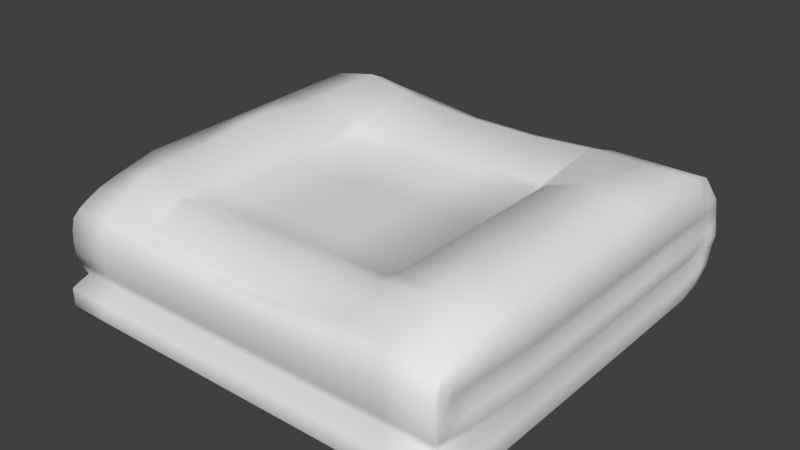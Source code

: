 # Source: hw_enviro.blend  (saved by Blender 2.79.0; exported with 4.5.12 LTS)
import bpy
from mathutils import Matrix  # noqa: F401  (used for matrix-valued properties, if any)

bpy.ops.wm.read_factory_settings(use_empty=True)
scene = bpy.context.scene
scene.name = 'Scene'

# ---- collections
col_collection_1 = bpy.data.collections.new('Collection 1'); scene.collection.children.link(col_collection_1)

# ---- world
world_world = bpy.data.worlds.new('World'); scene.world = world_world
world_world.color = (0.05088, 0.05088, 0.05088)
world_world.use_sun_shadow = False
world_world.sun_shadow_jitter_overblur = 0.0
world_world.cycles.sampling_method = 'NONE'
world_world.cycles.sample_map_resolution = 256

# ---- meshes
me_cube_002 = bpy.data.meshes.new('Cube.002')
me_cube_002.from_pydata([(-0.2277, -0.2372, 0.01255), (-0.2274, 0.1982, 0.01255), (0.2274, 0.1982, 0.01255), (0.2277, -0.2372, 0.01255), (-0.2247, -0.2223, 0.1233), (-0.2317, 0.2027, 0.1414), (0.2317, 0.2027, 0.1403), (0.2247, -0.2223, 0.1231), (0.2202, -0.2258, 0.05244), (0.226, -0.2338, 0.08965), (0.2299, 0.2361, 0.05244), (0.2299, 0.2352, 0.08965), (-0.2299, 0.2361, 0.05244), (-0.2299, 0.2352, 0.08965), (-0.226, -0.2338, 0.08965), (-0.2202, -0.2258, 0.05244), (0.2264, -0.2295, 0.06431), (0.2299, 0.238, 0.06431), (-0.2299, 0.238, 0.06431), (-0.2264, -0.2295, 0.06431), (-0.2264, -0.2295, 0.115), (0.2264, -0.2295, 0.115), (0.2299, 0.2262, 0.115), (-0.2299, 0.2262, 0.115), (-0.2299, 0.2262, 0.03789), (0.2299, 0.2262, 0.03789), (0.2302, -0.24, 0.03789), (-0.2302, -0.24, 0.03789), (-0.2317, 0.1653, 0.1569), (-0.2374, 0.1615, 0.01255), (0.2317, 0.1653, 0.1533), (0.2374, 0.1615, 0.01255), (-0.2348, 0.1656, 0.05254), (-0.2348, 0.1656, 0.09094), (0.2348, 0.1656, 0.08965), (0.2348, 0.1656, 0.05244), (-0.24, 0.1776, 0.06435), (0.24, 0.1776, 0.06431), (0.24, 0.1656, 0.115), (-0.24, 0.1656, 0.1163), (-0.24, 0.1656, 0.03789), (0.24, 0.1656, 0.03789), (0.2368, 0.2113, 0.08965), (0.2368, 0.2107, 0.05619), (0.24, 0.2146, 0.06805), (0.24, 0.1982, 0.115), (0.24, 0.1989, 0.03901), (-0.2368, 0.2107, 0.05619), (-0.2368, 0.2113, 0.08965), (-0.24, 0.2146, 0.06805), (-0.24, 0.1982, 0.1153), (-0.24, 0.1989, 0.03901), (-0.2374, -0.1216, 0.01255), (0.2317, -0.1224, 0.1487), (-0.2348, -0.1186, 0.05273), (-0.2348, -0.1186, 0.09127), (-0.24, -0.1224, 0.06454), (-0.24, -0.1224, 0.1165), (-0.24, -0.1224, 0.03789), (-0.2317, -0.1224, 0.1498), (0.2374, -0.1216, 0.01255), (0.2348, -0.1186, 0.09026), (0.2348, -0.1186, 0.05244), (0.24, -0.1224, 0.06431), (0.24, -0.1224, 0.1156), (0.24, -0.1224, 0.03789), (-0.2374, -0.203, 0.01255), (0.2263, -0.1947, 0.135), (-0.2293, -0.1936, 0.05276), (-0.2293, -0.1905, 0.09145), (-0.2344, -0.1947, 0.06455), (-0.2344, -0.1947, 0.1164), (-0.24, -0.2052, 0.03789), (-0.2263, -0.1947, 0.1359), (0.2374, -0.203, 0.01255), (0.2293, -0.1905, 0.09087), (0.2293, -0.1936, 0.05257), (0.2344, -0.1947, 0.06437), (0.2344, -0.1947, 0.1159), (0.24, -0.2052, 0.03789), (-0.2374, -0.2201, 0.01255), (0.2247, -0.2121, 0.1287), (-0.2256, -0.2108, 0.05248), (-0.2278, -0.2084, 0.0904), (-0.2306, -0.2121, 0.06432), (-0.2306, -0.2121, 0.1157), (-0.24, -0.2226, 0.03789), (-0.2247, -0.2121, 0.1292), (0.2374, -0.2201, 0.01255), (0.2278, -0.2084, 0.09006), (0.2256, -0.2108, 0.05244), (0.2306, -0.2121, 0.06431), (0.2306, -0.2121, 0.1153), (0.24, -0.2226, 0.03789), (0.2302, -0.24, 0.01817), (-0.2302, -0.24, 0.01817), (-0.24, 0.1653, 0.01817), (0.24, 0.1653, 0.01817), (0.24, 0.1939, 0.02442), (-0.24, 0.1939, 0.02442), (0.24, -0.1224, 0.01817), (-0.24, -0.1224, 0.01817), (0.24, -0.2052, 0.01817), (-0.24, -0.2052, 0.01817), (0.24, -0.2226, 0.01817), (-0.24, -0.2226, 0.01817), (0.2384, 0.2247, 0.08965), (0.2384, 0.2241, 0.05619), (0.24, 0.227, 0.06805), (0.24, 0.2144, 0.115), (0.24, 0.2144, 0.03789), (-0.2384, 0.2241, 0.05619), (-0.2384, 0.2247, 0.08965), (-0.24, 0.227, 0.06805), (-0.24, 0.2144, 0.115), (-0.24, 0.2144, 0.03789), (-0.1225, 0.2027, 0.1406), (0.1225, 0.2027, 0.1403), (0.1225, 0.1982, 0.01255), (-0.1225, 0.1982, 0.01255), (0.1225, -0.2223, 0.1229), (-0.1225, -0.2223, 0.1229), (-0.1225, -0.2372, 0.01255), (0.1225, -0.2372, 0.01255), (0.1225, 0.2381, 0.05244), (-0.1225, 0.2381, 0.05244), (0.1225, 0.2381, 0.08965), (-0.1225, 0.2381, 0.08965), (-0.1225, -0.2338, 0.08965), (0.1225, -0.2338, 0.08965), (-0.1225, -0.2258, 0.05244), (0.1225, -0.2258, 0.05244), (0.1225, 0.24, 0.06431), (-0.1225, 0.24, 0.06431), (-0.1225, -0.2295, 0.06431), (0.1225, -0.2295, 0.06431), (0.1225, 0.2262, 0.115), (-0.1225, 0.2262, 0.115), (-0.1225, -0.2295, 0.115), (0.1225, -0.2295, 0.115), (0.1225, 0.2262, 0.03789), (-0.1225, 0.2262, 0.03789), (-0.1225, -0.24, 0.03789), (0.1225, -0.24, 0.03789), (-0.1225, 0.1615, 0.01255), (0.1225, 0.1615, 0.01255), (0.1225, 0.1653, 0.1533), (-0.1225, 0.1653, 0.1551), (-0.1225, -0.1216, 0.01255), (0.1225, -0.1216, 0.01255), (0.1225, -0.1224, 0.1452), (-0.1225, -0.1224, 0.1383), (-0.1225, -0.203, 0.01255), (0.1225, -0.203, 0.01255), (0.1225, -0.1947, 0.1347), (-0.1225, -0.1947, 0.134), (-0.1225, -0.2201, 0.01255), (0.1225, -0.2201, 0.01255), (0.1225, -0.2121, 0.1284), (-0.1225, -0.2121, 0.128), (-0.1225, -0.24, 0.01817), (0.1225, -0.24, 0.01817), (0.2262, -0.2329, 0.1023), (0.2299, 0.2307, 0.1023), (-0.2299, 0.2307, 0.1023), (-0.2262, -0.2329, 0.1023), (0.2374, 0.1656, 0.1023), (-0.2374, 0.1656, 0.1037), (-0.2384, 0.2047, 0.1024), (0.2384, 0.2047, 0.1023), (0.2374, -0.1205, 0.103), (-0.2374, -0.1205, 0.104), (0.2318, -0.1926, 0.1034), (-0.2318, -0.1926, 0.104), (0.2297, -0.2117, 0.1026), (-0.2297, -0.2117, 0.1029), (0.2392, 0.2196, 0.1023), (-0.2392, 0.2196, 0.1023), (-0.1225, 0.2321, 0.1023), (0.1225, 0.2321, 0.1023), (0.1225, -0.2329, 0.1023), (-0.1225, -0.2329, 0.1023), (-0.2262, -0.2329, 0.07698), (0.2262, -0.2329, 0.07698), (0.2299, 0.2366, 0.07698), (-0.2299, 0.2366, 0.07698), (-0.2398, 0.1776, 0.07722), (0.2398, 0.1776, 0.07698), (-0.2384, 0.2157, 0.07885), (0.2384, 0.2157, 0.07885), (0.2374, -0.1205, 0.07711), (-0.2374, -0.1205, 0.07779), (0.2318, -0.1926, 0.07747), (-0.2318, -0.1926, 0.07786), (0.2297, -0.2117, 0.07702), (-0.2297, -0.2117, 0.07716), (0.2392, 0.2259, 0.07885), (-0.2392, 0.2259, 0.07885), (-0.1225, 0.2391, 0.07698), (0.1225, 0.2391, 0.07698), (0.1225, -0.2329, 0.07698), (-0.1225, -0.2329, 0.07698), (-0.2326, -0.2287, 0.01255), (0.2247, -0.2172, 0.1259), (-0.2229, -0.2183, 0.05244), (-0.23, -0.2231, 0.08965), (-0.2285, -0.2208, 0.06431), (-0.2285, -0.2208, 0.1152), (-0.2351, -0.2313, 0.03789), (-0.2247, -0.2172, 0.1262), (0.2326, -0.2287, 0.01255), (0.23, -0.2231, 0.08965), (0.2229, -0.2183, 0.05244), (0.2285, -0.2208, 0.06431), (0.2285, -0.2208, 0.1151), (0.2351, -0.2313, 0.03789), (0.2351, -0.2313, 0.01817), (-0.2351, -0.2313, 0.01817), (-0.1225, -0.2287, 0.01255), (0.1225, -0.2287, 0.01255), (0.1225, -0.2172, 0.1256), (-0.1225, -0.2172, 0.1254), (0.2297, -0.2223, 0.1023), (-0.2297, -0.2223, 0.1024), (0.2297, -0.2223, 0.07698), (-0.2297, -0.2223, 0.07698), (-0.2301, -0.233, 0.01255), (0.2247, -0.2198, 0.1244), (-0.2215, -0.2221, 0.05244), (-0.2282, -0.2281, 0.08965), (-0.2275, -0.2251, 0.06431), (-0.2275, -0.2251, 0.1151), (-0.2327, -0.2357, 0.03789), (-0.2327, -0.2357, 0.01817), (-0.1225, -0.233, 0.01255), (0.1225, -0.233, 0.01255), (0.1225, -0.2198, 0.1243), (-0.1225, -0.2198, 0.1241), (-0.228, -0.2276, 0.1023), (-0.228, -0.2276, 0.07698), (-0.2247, -0.2198, 0.1248), (0.2301, -0.233, 0.01255), (0.2282, -0.2281, 0.08965), (0.2215, -0.2221, 0.05244), (0.2275, -0.2251, 0.06431), (0.2275, -0.2251, 0.115), (0.2327, -0.2357, 0.03789), (0.2327, -0.2357, 0.01817), (0.228, -0.2276, 0.1023), (0.228, -0.2276, 0.07698), (-0.2358, 0.1936, 0.05432), (-0.2358, 0.1939, 0.09002), (-0.2363, 0.2021, 0.06618), (-0.24, 0.1819, 0.116), (-0.24, 0.1822, 0.03845), (0.2358, 0.1939, 0.08965), (0.2358, 0.1936, 0.05432), (0.2363, 0.2021, 0.06618), (0.24, 0.1819, 0.115), (0.24, 0.1822, 0.03845), (0.2324, 0.1798, 0.01255), (-0.2317, 0.184, 0.1497), (0.2317, 0.184, 0.1468), (-0.2324, 0.1798, 0.01255), (0.24, 0.1796, 0.0213), (-0.24, 0.1796, 0.0213), (0.1225, 0.184, 0.1468), (-0.1225, 0.184, 0.1481), (-0.1225, 0.1798, 0.01255), (0.1225, 0.1798, 0.01255), (0.2379, 0.1852, 0.1023), (-0.2379, 0.1852, 0.1032), (0.2355, 0.2012, 0.07791), (-0.2355, 0.2012, 0.07794), (-0.04083, 0.1962, 0.1156), (0.04083, 0.1962, 0.1156), (0.04083, 0.1982, 0.01255), (-0.04083, 0.1982, 0.01255), (0.04083, -0.2223, 0.1176), (-0.04083, -0.2223, 0.1176), (-0.04083, -0.2372, 0.01255), (0.04083, -0.2372, 0.01255), (0.04083, 0.219, 0.05244), (-0.04083, 0.219, 0.05244), (0.04083, 0.2132, 0.08965), (-0.04083, 0.2132, 0.08965), (-0.04083, -0.2338, 0.08965), (0.04083, -0.2338, 0.08965), (-0.04083, -0.2258, 0.05244), (0.04083, -0.2258, 0.05244), (0.04083, 0.2203, 0.06431), (-0.04083, 0.2203, 0.06431), (-0.04083, -0.2295, 0.06431), (0.04083, -0.2295, 0.06431), (0.04083, 0.2126, 0.1069), (-0.04083, 0.2126, 0.1069), (-0.04083, -0.2295, 0.115), (0.04083, -0.2295, 0.115), (0.04083, 0.2166, 0.03789), (-0.04083, 0.2166, 0.03789), (-0.04083, -0.24, 0.03789), (0.04083, -0.24, 0.03789), (-0.04083, 0.1615, 0.01255), (0.04083, 0.1615, 0.01255), (0.04083, 0.1653, 0.1481), (-0.04083, 0.1653, 0.1481), (-0.04083, -0.1216, 0.01255), (0.04083, -0.1216, 0.01255), (0.04083, -0.1224, 0.1366), (-0.04083, -0.1224, 0.1366), (-0.04083, -0.203, 0.01255), (0.04083, -0.203, 0.01255), (0.04083, -0.1947, 0.1274), (-0.04083, -0.1947, 0.1363), (-0.04083, -0.2201, 0.01255), (0.04083, -0.2201, 0.01255), (0.04083, -0.2121, 0.1225), (-0.04083, -0.2121, 0.1314), (-0.04083, -0.24, 0.01817), (0.04083, -0.24, 0.01817), (0.04083, 0.2173, 0.1023), (-0.04083, 0.2173, 0.1023), (-0.04083, -0.2329, 0.1023), (0.04083, -0.2329, 0.1023), (0.04083, 0.2194, 0.07698), (-0.04083, 0.2194, 0.07698), (-0.04083, -0.2329, 0.07698), (0.04083, -0.2329, 0.07698), (-0.04083, -0.2287, 0.01255), (0.04083, -0.2287, 0.01255), (0.04083, -0.2172, 0.1201), (-0.04083, -0.2172, 0.1201), (-0.04083, -0.233, 0.01255), (0.04083, -0.233, 0.01255), (0.04083, -0.2198, 0.1189), (-0.04083, -0.2198, 0.1189), (0.04083, 0.184, 0.1416), (-0.04083, 0.184, 0.1416), (-0.04083, 0.1798, 0.01255), (0.04083, 0.1798, 0.01255), (-0.2317, 0.07867, 0.1548), (0.2374, 0.07623, 0.01255), (0.2348, 0.08003, 0.09014), (0.2348, 0.08003, 0.05244), (0.24, 0.08721, 0.06431), (0.24, 0.07886, 0.1155), (0.24, 0.07886, 0.03789), (-0.2374, 0.07623, 0.01255), (0.2317, 0.07867, 0.1536), (-0.2348, 0.08003, 0.05267), (-0.2348, 0.08003, 0.09119), (-0.24, 0.08721, 0.06446), (-0.24, 0.07886, 0.1165), (-0.24, 0.07886, 0.03789), (-0.24, 0.07867, 0.01817), (0.24, 0.07867, 0.01817), (-0.1225, 0.07623, 0.01255), (0.1225, 0.07623, 0.01255), (0.1225, 0.07867, 0.145), (-0.1225, 0.07867, 0.1444), (-0.2374, 0.07944, 0.1039), (0.2374, 0.07944, 0.1029), (-0.2391, 0.0878, 0.07747), (0.2391, 0.0878, 0.07698), (-0.04083, 0.07623, 0.01255), (0.04083, 0.07623, 0.01255), (0.04083, 0.07867, 0.1426), (-0.04083, 0.07867, 0.1426), (-0.1311, 0.1982, 0.01255), (-0.1308, -0.2223, 0.1231), (-0.1313, 0.2379, 0.05244), (-0.1313, 0.2379, 0.08965), (-0.1313, 0.2398, 0.06431), (-0.1313, 0.2262, 0.115), (-0.1313, 0.2262, 0.03789), (-0.1314, 0.1653, 0.1569), (-0.1314, -0.1224, 0.1462), (-0.131, -0.1947, 0.1355), (-0.1308, -0.2121, 0.1288), (-0.1314, 0.2027, 0.1414), (-0.1311, -0.2372, 0.01255), (-0.1309, -0.2338, 0.08965), (-0.1305, -0.2258, 0.05244), (-0.131, -0.2295, 0.06431), (-0.131, -0.2295, 0.115), (-0.1313, -0.24, 0.03789), (-0.1319, 0.1615, 0.01255), (-0.1319, -0.1216, 0.01255), (-0.1319, -0.203, 0.01255), (-0.1319, -0.2201, 0.01255), (-0.1313, -0.24, 0.01817), (-0.131, -0.2329, 0.1023), (-0.1313, 0.232, 0.1023), (-0.131, -0.2329, 0.07698), (-0.1313, 0.2389, 0.07698), (-0.1308, -0.2172, 0.1259), (-0.1315, -0.2287, 0.01255), (-0.1308, -0.2198, 0.1245), (-0.1313, -0.233, 0.01255), (-0.1314, 0.184, 0.1497), (-0.1315, 0.1798, 0.01255), (-0.1319, 0.07623, 0.01255), (-0.1314, 0.07867, 0.1462), (-0.2279, -0.1723, 0.1409), (0.2374, -0.1778, 0.01255), (0.231, -0.1682, 0.09104), (0.231, -0.1704, 0.05269), (0.2361, -0.1723, 0.06448), (0.2361, -0.1723, 0.1162), (0.24, -0.1796, 0.03789), (-0.2374, -0.1778, 0.01255), (0.2279, -0.1723, 0.1399), (-0.231, -0.1704, 0.05295), (-0.231, -0.1682, 0.09168), (-0.2361, -0.1723, 0.06475), (-0.2361, -0.1723, 0.1169), (-0.24, -0.1796, 0.03789), (-0.24, -0.1796, 0.01817), (0.24, -0.1796, 0.01817), (-0.1225, -0.1778, 0.01255), (0.1225, -0.1778, 0.01255), (0.1225, -0.1723, 0.1457), (-0.1225, -0.1723, 0.1448), (-0.2336, -0.1703, 0.1044), (0.2336, -0.1703, 0.1037), (-0.2336, -0.1703, 0.07812), (0.2336, -0.1703, 0.07766), (-0.04083, -0.1778, 0.01255), (0.04083, -0.1778, 0.01255), (0.04083, -0.1723, 0.1426), (-0.04083, -0.1723, 0.1426), (-0.1319, -0.1778, 0.01255), (-0.1311, -0.1723, 0.1467), (0.1162, 0.2022, 0.1384), (0.1162, -0.2372, 0.01255), (0.1162, -0.2338, 0.08965), (0.1162, -0.2258, 0.05244), (0.1162, -0.2295, 0.06431), (0.1162, -0.2295, 0.115), (0.1162, -0.24, 0.03789), (0.1162, 0.1615, 0.01255), (0.1162, -0.1216, 0.01255), (0.1162, -0.203, 0.01255), (0.1162, -0.2201, 0.01255), (0.1162, -0.24, 0.01817), (0.1162, -0.2329, 0.1023), (0.1162, -0.2329, 0.07698), (0.1162, -0.2287, 0.01255), (0.1162, -0.233, 0.01255), (0.1162, 0.1798, 0.01255), (0.1162, 0.1982, 0.01255), (0.1162, -0.2223, 0.1225), (0.1162, 0.2374, 0.05244), (0.1162, 0.237, 0.08965), (0.1162, 0.2393, 0.06431), (0.1162, 0.2251, 0.1144), (0.1162, 0.2254, 0.03789), (0.1162, 0.1653, 0.1529), (0.1162, -0.1224, 0.1379), (0.1162, -0.1947, 0.1333), (0.1162, -0.2121, 0.1275), (0.1162, 0.231, 0.1023), (0.1162, 0.2383, 0.07698), (0.1162, -0.2172, 0.1249), (0.1162, -0.2198, 0.1237), (0.1162, 0.184, 0.1464), (0.1162, 0.07867, 0.1439), (0.1162, 0.07623, 0.01255), (0.1162, -0.1723, 0.1444), (0.1162, -0.1778, 0.01255), (-0.2374, 0.0691, 0.01255), (0.2317, 0.07142, 0.1536), (-0.2348, 0.07287, 0.05267), (-0.2348, 0.07287, 0.0912), (-0.24, 0.07966, 0.06449), (-0.24, 0.07161, 0.1165), (-0.24, 0.07161, 0.03789), (-0.24, 0.07142, 0.01817), (-0.1225, 0.0691, 0.01255), (0.1225, 0.0691, 0.01255), (0.1225, 0.07142, 0.1451), (-0.1225, 0.07142, 0.1383), (-0.2374, 0.07224, 0.1039), (-0.239, 0.08029, 0.07755), (-0.04083, 0.0691, 0.01255), (0.04083, 0.0691, 0.01255), (0.04083, 0.07142, 0.1366), (-0.04083, 0.07142, 0.1366), (-0.2317, 0.07142, 0.1546), (0.2374, 0.0691, 0.01255), (0.2348, 0.07287, 0.0902), (0.2348, 0.07287, 0.05244), (0.24, 0.07966, 0.06431), (0.24, 0.07161, 0.1156), (0.24, 0.07161, 0.03789), (0.24, 0.07142, 0.01817), (0.2374, 0.07224, 0.1029), (0.239, 0.08029, 0.077), (-0.1314, 0.07142, 0.1462), (-0.1319, 0.0691, 0.01255), (0.1162, 0.0691, 0.01255), (0.1162, 0.07142, 0.1378), (-0.2296, -0.1501, 0.1448), (0.2374, -0.1527, 0.01255), (0.2327, -0.1461, 0.09045), (0.2327, -0.1473, 0.05245), (0.2379, -0.1501, 0.06431), (0.2379, -0.1501, 0.1158), (0.24, -0.1541, 0.03789), (0.24, -0.1541, 0.01817), (0.2353, -0.1481, 0.1032), (0.2353, -0.1481, 0.07722), (-0.2374, -0.1527, 0.01255), (0.2296, -0.1501, 0.1438), (-0.2327, -0.1473, 0.05279), (-0.2327, -0.1461, 0.09141), (-0.2379, -0.1501, 0.06461), (-0.2379, -0.1501, 0.1167), (-0.24, -0.1541, 0.03789), (-0.24, -0.1541, 0.01817), (-0.1225, -0.1527, 0.01255), (0.1225, -0.1527, 0.01255), (0.1225, -0.1501, 0.1454), (-0.1225, -0.1501, 0.1385), (-0.2353, -0.1481, 0.1041), (-0.2353, -0.1481, 0.0779), (-0.04083, -0.1527, 0.01255), (0.04083, -0.1527, 0.01255), (0.04083, -0.1501, 0.1366), (-0.04083, -0.1501, 0.1366), (-0.1319, -0.1527, 0.01255), (-0.1312, -0.1501, 0.1465), (0.1162, -0.1501, 0.1381), (0.1162, -0.1527, 0.01255), (0.1771, 0.2027, 0.1403), (0.1751, -0.2372, 0.01255), (0.1742, -0.2338, 0.0903), (0.1713, -0.2258, 0.05284), (0.1745, -0.2295, 0.06475), (0.1745, -0.2295, 0.1168), (0.1763, -0.24, 0.03789), (0.18, 0.1615, 0.01255), (0.18, -0.1216, 0.01276), (0.18, -0.203, 0.01285), (0.18, -0.2201, 0.01255), (0.1763, -0.24, 0.01817), (0.175, 0.1982, 0.01255), (0.1736, -0.2223, 0.1264), (0.1762, 0.2371, 0.05244), (0.1762, 0.2367, 0.08965), (0.1762, 0.239, 0.06431), (0.1762, 0.2262, 0.115), (0.1762, 0.2262, 0.03789), (0.1771, 0.1653, 0.1533), (0.1771, -0.1224, 0.1629), (0.1744, -0.1947, 0.1431), (0.1736, -0.2121, 0.1339), (0.1762, 0.2314, 0.1023), (0.1743, -0.2329, 0.1034), (0.1762, 0.2378, 0.07698), (0.1743, -0.2329, 0.07743), (0.1775, -0.2287, 0.01255), (0.1736, -0.2172, 0.1301), (0.1763, -0.233, 0.01255), (0.1736, -0.2198, 0.1282), (0.1775, 0.1798, 0.01255), (0.1771, 0.184, 0.1468), (0.1771, 0.07867, 0.1649), (0.18, 0.07623, 0.01268), (0.1752, -0.1723, 0.153), (0.18, -0.1778, 0.01369), (0.18, 0.0691, 0.01268), (0.1771, 0.07142, 0.1652), (0.176, -0.1501, 0.1603), (0.18, -0.1527, 0.0133), (-0.2374, -0.02623, 0.01255), (0.2317, -0.0255, 0.1512), (-0.2348, -0.02284, 0.05248), (-0.2348, -0.02284, 0.09074), (-0.24, -0.02138, 0.06433), (-0.24, -0.02541, 0.1162), (-0.24, -0.02541, 0.03789), (-0.24, -0.0255, 0.01817), (-0.1225, -0.02623, 0.01255), (0.1225, -0.02623, 0.01255), (0.1225, -0.0255, 0.1452), (-0.1225, -0.0255, 0.1381), (-0.2374, -0.02412, 0.1035), (-0.2382, -0.0201, 0.07729), (-0.04083, -0.02623, 0.01255), (0.04083, -0.02623, 0.01255), (0.04083, -0.0255, 0.1366), (-0.04083, -0.0255, 0.1366), (-0.1314, -0.0255, 0.1461), (-0.1319, -0.02623, 0.01255), (0.1162, -0.02623, 0.01255), (0.1162, -0.0255, 0.138), (-0.2317, -0.0255, 0.1521), (0.2374, -0.02623, 0.01255), (0.2348, -0.02284, 0.0906), (0.2348, -0.02284, 0.0525), (0.24, -0.02138, 0.06433), (0.24, -0.02541, 0.1158), (0.24, -0.02541, 0.03789), (0.24, -0.0255, 0.01817), (0.2374, -0.02412, 0.1033), (0.2382, -0.0201, 0.07725), (0.1771, -0.0255, 0.1588), (0.18, -0.02623, 0.01333), (-0.1792, 0.1982, 0.01255), (-0.1778, -0.2223, 0.1263), (-0.1806, 0.237, 0.05244), (-0.1806, 0.2365, 0.08965), (-0.1806, 0.2389, 0.06431), (-0.1806, 0.2262, 0.116), (-0.1806, 0.2262, 0.03789), (-0.1815, 0.1653, 0.1665), (-0.1815, -0.1224, 0.1576), (-0.1786, -0.1947, 0.1431), (-0.1778, -0.2121, 0.1338), (-0.1806, 0.2314, 0.1025), (-0.1806, 0.2377, 0.07698), (-0.1778, -0.2172, 0.13), (-0.1778, -0.2198, 0.1282), (-0.1815, 0.184, 0.158), (-0.1815, 0.07867, 0.1601), (-0.1815, 0.2027, 0.147), (-0.1794, -0.2372, 0.01255), (-0.1784, -0.2338, 0.09027), (-0.1753, -0.2258, 0.05279), (-0.1787, -0.2295, 0.06471), (-0.1787, -0.2295, 0.1168), (-0.1807, -0.24, 0.03789), (-0.1846, 0.1615, 0.0129), (-0.1846, -0.1216, 0.01341), (-0.1846, -0.203, 0.01279), (-0.1846, -0.2201, 0.01255), (-0.1807, -0.24, 0.01817), (-0.1786, -0.2329, 0.1033), (-0.1786, -0.2329, 0.0774), (-0.182, -0.2287, 0.01255), (-0.1807, -0.233, 0.01255), (-0.1819, 0.1798, 0.01279), (-0.1846, 0.07623, 0.01324), (-0.1846, -0.1778, 0.01356), (-0.1795, -0.1723, 0.1547), (-0.1846, 0.0691, 0.01325), (-0.1815, 0.07142, 0.16), (-0.1846, -0.1527, 0.01337), (-0.1804, -0.1501, 0.1579), (-0.1815, -0.0255, 0.1691), (-0.1846, -0.02623, 0.01272)], [], [(552, 25, 2, 546), (247, 94, 3, 241), (637, 95, 0, 627), (110, 46, 98), (248, 162, 9, 242), (550, 17, 10, 548), (557, 163, 11, 549), (113, 18, 12, 111), (244, 16, 8, 243), (177, 164, 13, 112), (638, 165, 14, 628), (630, 19, 15, 629), (559, 184, 17, 550), (197, 185, 18, 113), (249, 183, 16, 244), (639, 182, 19, 630), (227, 7, 21, 245), (534, 6, 22, 551), (610, 4, 20, 631), (111, 12, 24, 115), (548, 10, 25, 552), (243, 8, 26, 246), (629, 15, 27, 632), (354, 96, 29, 347), (568, 541, 31, 341), (625, 616, 28, 340), (270, 166, 34, 255), (351, 36, 32, 349), (257, 37, 35, 256), (360, 167, 33, 350), (362, 186, 36, 351), (272, 187, 37, 257), (624, 626, 5, 261), (340, 28, 39, 352), (349, 32, 40, 353), (256, 35, 41, 259), (264, 97, 31, 260), (565, 546, 2, 260), (261, 5, 50, 253), (252, 49, 47, 250), (271, 168, 48, 251), (273, 188, 49, 252), (265, 99, 1, 263), (250, 47, 51, 254), (176, 169, 42, 106), (108, 44, 43, 107), (196, 189, 44, 108), (5, 23, 114), (107, 43, 46, 110), (262, 30, 38, 258), (24, 1, 99), (6, 45, 109), (604, 100, 60, 598), (605, 170, 61, 599), (601, 63, 62, 600), (606, 190, 63, 601), (576, 53, 64, 602), (600, 62, 65, 603), (519, 101, 52, 512), (574, 542, 60, 503), (649, 617, 59, 502), (516, 56, 54, 514), (524, 171, 55, 515), (525, 191, 56, 516), (502, 59, 57, 517), (514, 54, 58, 518), (418, 102, 74, 404), (424, 172, 75, 405), (407, 77, 76, 406), (426, 192, 77, 407), (411, 67, 78, 408), (406, 76, 79, 409), (105, 103, 66, 80), (544, 543, 74, 88), (619, 618, 73, 87), (84, 70, 68, 82), (175, 173, 69, 83), (195, 193, 70, 84), (87, 73, 71, 85), (82, 68, 72, 86), (102, 104, 88, 74), (172, 174, 89, 75), (77, 91, 90, 76), (192, 194, 91, 77), (67, 81, 92, 78), (76, 90, 93, 79), (217, 105, 80, 202), (561, 544, 88, 210), (622, 619, 87, 209), (206, 84, 82, 204), (175, 83, 205), (239, 229, 225), (209, 87, 85, 207), (204, 82, 86, 208), (246, 26, 94, 247), (632, 27, 95, 637), (353, 40, 96, 354), (259, 41, 97, 264), (254, 51, 99, 265), (603, 65, 100, 604), (518, 58, 101, 519), (409, 79, 102, 418), (86, 72, 103, 105), (79, 93, 104, 102), (208, 86, 105, 217), (2, 25, 98), (115, 24, 99), (163, 176, 106, 11), (17, 108, 107, 10), (184, 196, 108, 17), (10, 107, 110, 25), (22, 6, 109), (25, 110, 98), (49, 113, 111, 47), (168, 177, 112, 48), (188, 197, 113, 49), (47, 111, 115, 51), (50, 5, 114), (51, 115, 99), (374, 141, 119, 368), (456, 140, 118, 450), (545, 161, 123, 535), (318, 160, 122, 280), (372, 133, 125, 370), (454, 132, 124, 452), (392, 178, 127, 371), (461, 179, 126, 453), (558, 180, 129, 536), (322, 181, 128, 286), (538, 135, 131, 537), (292, 134, 130, 288), (394, 198, 133, 372), (462, 199, 132, 454), (560, 200, 135, 538), (326, 201, 134, 292), (379, 116, 137, 373), (433, 117, 136, 455), (547, 120, 139, 539), (279, 121, 138, 296), (370, 125, 141, 374), (452, 124, 140, 456), (537, 131, 143, 540), (288, 130, 142, 300), (401, 386, 144, 356), (467, 440, 145, 357), (567, 553, 146, 358), (367, 305, 147, 359), (566, 534, 117, 266), (337, 274, 116, 267), (400, 368, 119, 268), (449, 450, 118, 269), (530, 387, 148, 520), (533, 441, 149, 521), (573, 554, 150, 522), (529, 309, 151, 523), (389, 388, 152, 156), (443, 442, 153, 157), (556, 555, 154, 158), (317, 313, 155, 159), (396, 389, 156, 218), (447, 443, 157, 219), (562, 556, 158, 220), (331, 317, 159, 221), (540, 143, 161, 545), (300, 142, 160, 318), (245, 21, 162, 248), (551, 22, 163, 557), (114, 23, 164, 177), (631, 20, 165, 638), (258, 38, 166, 270), (352, 39, 167, 360), (253, 50, 168, 271), (109, 45, 169, 176), (602, 64, 170, 605), (517, 57, 171, 524), (408, 78, 172, 424), (85, 71, 173, 175), (78, 92, 174, 172), (22, 109, 176, 163), (50, 114, 177, 168), (373, 137, 178, 392), (455, 136, 179, 461), (539, 139, 180, 558), (296, 138, 181, 322), (549, 11, 184, 559), (112, 13, 185, 197), (242, 9, 183, 249), (628, 14, 182, 639), (350, 33, 186, 362), (255, 34, 187, 272), (251, 48, 188, 273), (106, 42, 189, 196), (599, 61, 190, 606), (515, 55, 191, 525), (405, 75, 192, 426), (83, 69, 193, 195), (75, 89, 194, 192), (205, 83, 195), (11, 106, 196, 184), (48, 112, 197, 188), (371, 127, 198, 394), (453, 126, 199, 462), (536, 129, 200, 560), (286, 128, 201, 326), (104, 216, 210, 88), (211, 224, 91, 194), (91, 213, 212, 90), (224, 213, 91), (81, 203, 214, 92), (90, 212, 215, 93), (233, 217, 202, 226), (563, 561, 210, 241), (623, 622, 209, 240), (230, 206, 204, 228), (223, 205, 229), (239, 225, 206, 230), (240, 209, 207, 231), (228, 204, 208, 232), (93, 215, 216, 104), (232, 208, 217, 233), (398, 396, 218, 234), (448, 447, 219, 235), (564, 562, 220, 236), (335, 331, 221, 237), (92, 214, 222), (231, 207, 223, 238), (216, 247, 241, 210), (229, 205, 225), (89, 211, 194), (89, 174, 211), (213, 244, 243, 212), (222, 248, 242), (222, 211, 174, 92), (224, 249, 244, 213), (203, 227, 245, 214), (212, 243, 246, 215), (215, 246, 247, 216), (214, 245, 248, 222), (242, 249, 224), (95, 233, 226, 0), (535, 563, 241, 3), (610, 623, 240, 4), (19, 230, 228, 15), (165, 238, 229, 14), (182, 239, 230, 19), (4, 240, 231, 20), (15, 228, 232, 27), (27, 232, 233, 95), (380, 398, 234, 122), (434, 448, 235, 123), (547, 564, 236, 120), (279, 335, 237, 121), (20, 231, 238, 165), (14, 229, 239, 182), (211, 222, 242), (211, 242, 224), (195, 84, 225, 205), (238, 223, 229), (206, 225, 84), (207, 85, 223), (85, 175, 205, 223), (169, 270, 255, 42), (44, 257, 256, 43), (189, 272, 257, 44), (616, 624, 261, 28), (43, 256, 259, 46), (98, 264, 260, 2), (541, 565, 260, 31), (28, 261, 253, 39), (36, 252, 250, 32), (167, 271, 251, 33), (186, 273, 252, 36), (96, 265, 263, 29), (32, 250, 254, 40), (6, 262, 258, 45), (46, 259, 264, 98), (40, 254, 265, 96), (553, 566, 266, 146), (305, 337, 267, 147), (386, 400, 268, 144), (440, 449, 269, 145), (45, 258, 270, 169), (39, 253, 271, 167), (42, 255, 272, 189), (33, 251, 273, 186), (141, 299, 277, 119), (299, 298, 276, 277), (444, 319, 281, 434), (319, 318, 280, 281), (133, 291, 283, 125), (291, 290, 282, 283), (178, 321, 285, 127), (321, 320, 284, 285), (445, 323, 287, 435), (323, 322, 286, 287), (437, 293, 289, 436), (293, 292, 288, 289), (198, 325, 291, 133), (325, 324, 290, 291), (446, 327, 293, 437), (327, 326, 292, 293), (116, 274, 295, 137), (274, 275, 294, 295), (451, 278, 297, 438), (278, 279, 296, 297), (125, 283, 299, 141), (283, 282, 298, 299), (436, 289, 301, 439), (289, 288, 300, 301), (356, 144, 302, 364), (364, 302, 303, 365), (466, 457, 304, 366), (366, 304, 305, 367), (465, 433, 275, 336), (336, 275, 274, 337), (268, 119, 277, 338), (338, 277, 276, 339), (520, 148, 306, 526), (526, 306, 307, 527), (532, 458, 308, 528), (528, 308, 309, 529), (156, 152, 310, 314), (314, 310, 311, 315), (460, 459, 312, 316), (316, 312, 313, 317), (218, 156, 314, 328), (328, 314, 315, 329), (463, 460, 316, 330), (330, 316, 317, 331), (439, 301, 319, 444), (301, 300, 318, 319), (137, 295, 321, 178), (295, 294, 320, 321), (438, 297, 323, 445), (297, 296, 322, 323), (127, 285, 325, 198), (285, 284, 324, 325), (435, 287, 327, 446), (287, 286, 326, 327), (234, 218, 328, 332), (332, 328, 329, 333), (464, 463, 330, 334), (334, 330, 331, 335), (122, 234, 332, 280), (280, 332, 333, 281), (451, 464, 334, 278), (278, 334, 335, 279), (457, 465, 336, 304), (304, 336, 337, 305), (144, 268, 338, 302), (302, 338, 339, 303), (486, 366, 367, 487), (501, 466, 366, 486), (484, 364, 365, 485), (478, 356, 364, 484), (34, 342, 363, 187), (473, 350, 362, 483), (38, 345, 361, 166), (475, 352, 360, 482), (487, 367, 359, 481), (572, 567, 358, 480), (500, 467, 357, 479), (499, 401, 356, 478), (41, 346, 355, 97), (476, 353, 354, 477), (35, 343, 346, 41), (30, 348, 345, 38), (187, 363, 344, 37), (37, 344, 343, 35), (166, 361, 342, 34), (97, 355, 341, 31), (472, 349, 353, 476), (488, 340, 352, 475), (483, 362, 351, 474), (482, 360, 350, 473), (474, 351, 349, 472), (647, 625, 340, 488), (571, 568, 341, 489), (477, 354, 347, 470), (481, 359, 402), (646, 643, 401, 499), (633, 642, 400, 386), (147, 267, 399, 375), (627, 641, 398, 380), (121, 237, 397, 369), (641, 640, 396, 398), (237, 221, 395, 397), (612, 371, 394, 621), (128, 381, 393, 201), (614, 373, 392, 620), (138, 384, 391, 181), (640, 636, 389, 396), (636, 635, 388, 389), (648, 634, 387, 530), (642, 609, 368, 400), (643, 633, 386, 401), (611, 370, 374, 615), (626, 379, 373, 614), (621, 394, 372, 613), (620, 392, 371, 612), (613, 372, 370, 611), (615, 374, 368, 609), (142, 385, 390, 160), (221, 159, 378, 395), (159, 155, 377, 378), (523, 151, 376, 531), (267, 116, 379, 399), (359, 147, 375, 402), (130, 382, 385, 142), (121, 369, 384, 138), (201, 393, 383, 134), (134, 383, 382, 130), (181, 391, 381, 128), (160, 390, 380, 122), (155, 422, 432, 377), (635, 644, 431, 388), (312, 429, 430, 313), (459, 468, 429, 312), (310, 427, 428, 311), (152, 419, 427, 310), (504, 405, 426, 511), (69, 413, 425, 193), (507, 408, 424, 510), (71, 415, 423, 173), (313, 430, 422, 155), (555, 569, 421, 154), (442, 469, 420, 153), (388, 431, 419, 152), (508, 409, 418, 509), (72, 416, 417, 103), (505, 406, 409, 508), (513, 411, 408, 507), (511, 426, 407, 506), (506, 407, 406, 505), (510, 424, 405, 504), (509, 418, 404, 503), (68, 412, 416, 72), (73, 403, 415, 71), (193, 425, 414, 70), (173, 423, 413, 69), (70, 414, 412, 68), (618, 645, 403, 73), (543, 570, 404, 74), (103, 417, 410, 66), (311, 428, 469, 442), (154, 421, 468, 459), (485, 365, 467, 500), (358, 466, 501), (146, 266, 465, 457), (120, 236, 464, 451), (236, 220, 463, 464), (129, 435, 446, 200), (139, 438, 445, 180), (143, 439, 444, 161), (220, 158, 460, 463), (158, 154, 459, 460), (522, 150, 458, 532), (266, 117, 433, 465), (358, 146, 457, 466), (131, 436, 439, 143), (120, 451, 438, 139), (200, 446, 437, 135), (135, 437, 436, 131), (180, 445, 435, 129), (161, 444, 434, 123), (303, 339, 449, 440), (281, 333, 448, 434), (333, 329, 447, 448), (284, 453, 462, 324), (294, 455, 461, 320), (329, 315, 443, 447), (315, 311, 442, 443), (527, 307, 441, 533), (339, 276, 450, 449), (365, 303, 440, 467), (282, 452, 456, 298), (275, 433, 455, 294), (324, 462, 454, 290), (320, 461, 453, 284), (290, 454, 452, 282), (298, 456, 450, 276), (585, 480, 501, 596), (590, 485, 500, 595), (651, 646, 499, 594), (586, 481, 498, 593), (582, 477, 470, 575), (608, 571, 489, 598), (650, 647, 488, 597), (579, 474, 472, 577), (587, 482, 473, 578), (588, 483, 474, 579), (597, 488, 475, 580), (577, 472, 476, 581), (581, 476, 477, 582), (594, 499, 478, 583), (595, 500, 479, 584), (607, 572, 480, 585), (592, 487, 481, 586), (580, 475, 482, 587), (578, 473, 483, 588), (583, 478, 484, 589), (589, 484, 485, 590), (596, 501, 486, 591), (591, 486, 487, 592), (342, 490, 497, 363), (345, 493, 496, 361), (346, 494, 495, 355), (343, 491, 494, 346), (348, 471, 493, 345), (363, 497, 492, 344), (344, 492, 491, 343), (361, 496, 490, 342), (355, 495, 489, 341), (428, 527, 533, 469), (421, 522, 532), (100, 509, 503, 60), (170, 510, 504, 61), (63, 506, 505, 62), (190, 511, 506, 63), (53, 513, 507, 64), (62, 505, 508, 65), (65, 508, 509, 100), (64, 507, 510, 170), (61, 504, 511, 190), (523, 531, 432), (644, 648, 530, 431), (429, 528, 529, 430), (468, 532, 528, 429), (427, 526, 527, 428), (419, 520, 526, 427), (413, 515, 525, 425), (415, 517, 524, 423), (430, 529, 523, 422), (569, 573, 522, 421), (469, 533, 521, 420), (431, 530, 520, 419), (416, 518, 519, 417), (412, 514, 518, 416), (403, 502, 517, 415), (425, 525, 516, 414), (423, 524, 515, 413), (414, 516, 514, 412), (645, 649, 502, 403), (570, 574, 503, 404), (417, 519, 512, 410), (480, 358, 501), (468, 421, 532), (422, 523, 432), (498, 481, 402), (420, 521, 574, 570), (411, 513, 573, 569), (576, 471, 572, 607), (584, 479, 571, 608), (153, 420, 570, 543), (67, 411, 569, 555), (479, 357, 568, 571), (471, 348, 567, 572), (30, 262, 566, 553), (145, 269, 565, 541), (7, 227, 564, 547), (123, 235, 563, 535), (227, 203, 562, 564), (235, 219, 561, 563), (9, 536, 560, 183), (126, 549, 559, 199), (21, 539, 558, 162), (136, 551, 557, 179), (26, 540, 545, 94), (203, 81, 556, 562), (81, 67, 555, 556), (513, 53, 554, 573), (262, 6, 534, 566), (348, 30, 553, 567), (8, 537, 540, 26), (7, 547, 539, 21), (183, 560, 538, 16), (16, 538, 537, 8), (162, 558, 536, 9), (94, 545, 535, 3), (219, 157, 544, 561), (157, 153, 543, 544), (521, 149, 542, 574), (269, 118, 546, 565), (357, 145, 541, 568), (124, 548, 552, 140), (117, 534, 551, 136), (199, 559, 550, 132), (179, 557, 549, 126), (132, 550, 548, 124), (140, 552, 546, 118), (149, 584, 608, 542), (53, 576, 607, 554), (308, 591, 592, 309), (458, 596, 591, 308), (306, 589, 590, 307), (148, 583, 589, 306), (55, 578, 588, 191), (57, 580, 587, 171), (309, 592, 586, 151), (554, 607, 585, 150), (441, 595, 584, 149), (387, 594, 583, 148), (58, 581, 582, 101), (54, 577, 581, 58), (59, 597, 580, 57), (191, 588, 579, 56), (171, 587, 578, 55), (56, 579, 577, 54), (617, 650, 597, 59), (542, 608, 598, 60), (101, 582, 575, 52), (151, 586, 593, 376), (634, 651, 594, 387), (307, 590, 595, 441), (150, 585, 596, 458), (490, 599, 606, 497), (493, 602, 605, 496), (494, 603, 604, 495), (491, 600, 603, 494), (471, 576, 602, 493), (497, 606, 601, 492), (492, 601, 600, 491), (496, 605, 599, 490), (495, 604, 598, 489), (52, 575, 651, 634), (376, 593, 650, 617), (432, 531, 649, 645), (410, 512, 648, 644), (593, 498, 647, 650), (575, 470, 646, 651), (377, 432, 645, 618), (66, 410, 644, 635), (24, 615, 609, 1), (18, 613, 611, 12), (164, 620, 612, 13), (185, 621, 613, 18), (5, 626, 614, 23), (12, 611, 615, 24), (347, 29, 633, 643), (263, 1, 609, 642), (512, 52, 634, 648), (80, 66, 635, 636), (202, 80, 636, 640), (23, 614, 620, 164), (13, 612, 621, 185), (226, 202, 640, 641), (0, 226, 641, 627), (29, 263, 642, 633), (470, 347, 643, 646), (498, 402, 625, 647), (375, 399, 624, 616), (369, 397, 623, 610), (397, 395, 622, 623), (381, 628, 639, 393), (384, 631, 638, 391), (385, 632, 637, 390), (395, 378, 619, 622), (378, 377, 618, 619), (531, 376, 617, 649), (399, 379, 626, 624), (402, 375, 616, 625), (382, 629, 632, 385), (369, 610, 631, 384), (393, 639, 630, 383), (383, 630, 629, 382), (391, 638, 628, 381), (390, 637, 627, 380)])
me_cube_002.polygons.foreach_set('use_smooth', [True] * 667)
_uv = me_cube_002.uv_layers.new(name='UVMap')
_uv.uv.foreach_set('vector', [0.1289, 0.4867, 0.0158, 0.4867, 0.02102, 0.4575, 0.1315, 0.4575, 0.9847, 0.5043, 0.9796, 0.4998, 0.9744, 0.5027, 0.9795, 0.5071, 0.8807, 0.0003261, 0.9848, 0.0003261, 0.9796, 0.003216, 0.8778, 0.003216, 1.0, 0.9731, 1.0, 0.9569, 1.0, 0.9518, 0.9749, 0.5127, 0.9712, 0.5072, 0.9707, 0.5063, 0.9753, 0.5122, 0.8671, 0.9987, 0.979, 0.9976, 0.9789, 0.9957, 0.8671, 0.9967, 0.8671, 0.9908, 0.979, 0.9901, 0.9789, 0.9948, 0.8671, 0.9963, 0.0, 0.9863, 0.02102, 0.9976, 0.02107, 0.9957, 0.003408, 0.9832, 0.9739, 0.5152, 0.9717, 0.5107, 0.9587, 0.5145, 0.9615, 0.5184, 0.001704, 0.9785, 0.02104, 0.9901, 0.02107, 0.9948, 0.003408, 0.9838, 0.128, 0.5072, 0.02878, 0.5072, 0.02926, 0.5063, 0.1282, 0.5063, 0.1277, 0.5107, 0.0283, 0.5107, 0.04128, 0.5145, 0.1347, 0.5145, 0.8671, 0.9975, 0.979, 0.9962, 0.979, 0.9976, 0.8671, 0.9987, 0.001704, 0.985, 0.02104, 0.9962, 0.02102, 0.9976, 0.0, 0.9863, 0.9749, 0.5127, 0.9712, 0.5072, 0.9717, 0.5107, 0.9739, 0.5152, 0.128, 0.5072, 0.02878, 0.5072, 0.0283, 0.5107, 0.1277, 0.5107, 0.9681, 0.5209, 0.9681, 0.5182, 0.9717, 0.5107, 0.9739, 0.5152, 0.8689, 0.9609, 0.9827, 0.9609, 0.979, 0.9854, 0.8671, 0.9854, 0.1296, 0.5182, 0.03188, 0.5182, 0.0283, 0.5107, 0.1277, 0.5107, 0.003408, 0.9832, 0.02107, 0.9957, 0.02102, 0.9854, 0.0, 0.9731, 0.1289, 0.4981, 0.01585, 0.497, 0.0158, 0.4867, 0.1289, 0.4867, 0.9615, 0.5184, 0.9587, 0.5145, 0.9796, 0.4998, 0.9847, 0.5043, 0.1347, 0.5145, 0.04128, 0.5145, 0.02042, 0.4998, 0.1234, 0.4998, 0.0, 0.8317, 0.0, 0.922, 0.005385, 0.918, 0.005385, 0.8292, 0.121, 0.3302, 0.121, 0.4192, 5.96e-08, 0.4192, 0.0, 0.3302, 0.1218, 0.8317, 0.1218, 0.922, 0.01734, 0.922, 0.01734, 0.8317, 0.6122, 0.995, 0.5996, 0.9948, 0.5996, 0.9934, 0.6179, 0.9939, 0.5253, 0.9951, 0.5501, 0.9951, 0.5355, 0.9919, 0.5165, 0.9919, 0.42, 0.9928, 0.4499, 0.9951, 0.4645, 0.9919, 0.4303, 0.9925, 0.5933, 0.9951, 0.6366, 0.9951, 0.6366, 0.9944, 0.5936, 0.9944, 0.001944, 0.8412, 0.0004365, 0.9347, 0.0, 0.9347, 0.0, 0.8406, 0.6861, 0.9899, 0.7361, 0.9914, 0.7361, 0.9916, 0.6845, 0.9909, 0.1218, 0.9414, 0.1218, 0.9609, 0.01734, 0.9609, 0.01734, 0.9414, 0.01734, 0.8317, 0.01734, 0.922, 0.0, 0.9223, 0.0, 0.8319, 0.01088, 0.8331, 0.01088, 0.9223, 0.0, 0.9223, 0.0, 0.8319, 0.9912, 0.9515, 0.9891, 0.9223, 1.0, 0.9223, 1.0, 0.9396, 1.0, 0.9369, 1.0, 0.922, 0.9946, 0.918, 0.9842, 0.9371, 0.1263, 0.4383, 0.1315, 0.4575, 0.02102, 0.4575, 0.01051, 0.4383, 0.01734, 0.9414, 0.01734, 0.9609, 0.0, 0.9562, 0.0, 0.9392, 0.58, 0.9928, 0.5953, 0.9951, 0.5906, 0.9931, 0.5697, 0.9925, 0.6464, 0.9952, 0.6562, 0.9953, 0.6595, 0.9949, 0.6508, 0.9947, 0.5482, 0.9937, 0.5727, 0.9935, 0.5716, 0.995, 0.5499, 0.9942, 0.0, 0.9369, 0.0, 0.9518, 0.02618, 0.9562, 0.01578, 0.9371, 0.008824, 0.9515, 0.006765, 0.9693, 0.0, 0.9569, 0.0, 0.9396, 0.6344, 0.9957, 0.6248, 0.9953, 0.6291, 0.9944, 0.6377, 0.9953, 0.3845, 0.9947, 0.3915, 0.9951, 0.3963, 0.9931, 0.388, 0.9937, 0.5642, 0.9936, 0.5482, 0.9926, 0.5466, 0.9947, 0.5661, 0.9947, 0.01734, 0.9609, 0.02102, 0.9854, 0.0, 0.9731, 0.9966, 0.9832, 0.9932, 0.9693, 1.0, 0.9569, 1.0, 0.9731, 0.9827, 0.9414, 0.9827, 0.922, 1.0, 0.9223, 1.0, 0.9392, 0.02102, 0.9854, 0.02618, 0.9562, 0.0, 0.9518, 0.9827, 0.9609, 1.0, 0.9562, 1.0, 0.9731, 1.0, 0.7232, 1.0, 0.6223, 0.9946, 0.6231, 0.9946, 0.7224, 0.4771, 0.9948, 0.415, 0.9948, 0.4162, 0.9934, 0.478, 0.9934, 0.5046, 0.9951, 0.5323, 0.9951, 0.5276, 0.9919, 0.5063, 0.9919, 0.9962, 0.7288, 0.9946, 0.6243, 1.0, 0.6223, 1.0, 0.7275, 0.9827, 0.7232, 0.9827, 0.6223, 1.0, 0.6223, 1.0, 0.7233, 0.9891, 0.726, 0.9891, 0.6263, 1.0, 0.6223, 1.0, 0.7233, 0.0, 0.5892, 0.0, 0.6223, 0.005385, 0.6231, 0.005385, 0.5907, 0.121, 0.09136, 0.121, 0.1239, -5.96e-08, 0.1239, -5.96e-08, 0.09136, 0.1241, 0.5934, 0.1218, 0.6223, 0.01734, 0.6223, 0.02166, 0.5934, 0.4339, 0.9937, 0.4677, 0.9951, 0.4724, 0.9919, 0.4373, 0.9906, 0.479, 0.9946, 0.4929, 0.9951, 0.4938, 0.9944, 0.48, 0.9939, 0.009869, 0.5955, 0.005441, 0.6243, 0.0, 0.6223, 0.004477, 0.5934, 0.02166, 0.5934, 0.01734, 0.6223, 0.0, 0.6223, 0.004477, 0.5934, 0.01526, 0.5964, 0.01088, 0.6263, 0.0, 0.6223, 0.0, 0.5892, 1.0, 0.5627, 1.0, 0.536, 0.9946, 0.5383, 0.9946, 0.5646, 0.3828, 0.9927, 0.3684, 0.9918, 0.3697, 0.9904, 0.3841, 0.9913, 0.5932, 0.9927, 0.6206, 0.9916, 0.6192, 0.9885, 0.5908, 0.9896, 0.9866, 0.5724, 0.983, 0.5491, 0.9883, 0.5469, 0.9919, 0.5703, 0.9749, 0.5703, 0.9714, 0.5469, 0.9883, 0.5469, 0.9919, 0.5703, 0.9812, 0.5723, 0.9777, 0.5481, 1.0, 0.536, 1.0, 0.5627, 0.0, 0.5179, 0.0, 0.536, 0.005385, 0.5383, 0.005385, 0.5205, 0.121, 0.02105, 0.121, 0.03889, -5.96e-08, 0.03889, -5.96e-08, 0.02105, 0.1296, 0.5288, 0.1279, 0.5469, 0.02864, 0.5469, 0.03183, 0.5288, 0.3494, 0.988, 0.3811, 0.988, 0.381, 0.9848, 0.3495, 0.9849, 0.4471, 0.9932, 0.4566, 0.9937, 0.4577, 0.993, 0.4487, 0.9927, 0.02149, 0.5293, 0.01701, 0.5491, 0.0117, 0.5469, 0.01959, 0.5288, 0.03183, 0.5288, 0.02864, 0.5469, 0.0117, 0.5469, 0.01959, 0.5288, 0.03005, 0.5301, 0.02233, 0.5481, 0.0, 0.536, 0.0, 0.5179, 1.0, 0.536, 1.0, 0.5179, 0.9946, 0.5205, 0.9946, 0.5383, 0.3684, 0.9918, 0.3607, 0.9907, 0.3628, 0.9896, 0.3697, 0.9904, 0.6706, 0.9919, 0.7247, 0.9918, 0.7244, 0.9886, 0.6705, 0.9888, 0.983, 0.5491, 0.9785, 0.5293, 0.9804, 0.5288, 0.9883, 0.5469, 0.9714, 0.5469, 0.9682, 0.5288, 0.9804, 0.5288, 0.9883, 0.5469, 0.9777, 0.5481, 0.97, 0.5301, 1.0, 0.5179, 1.0, 0.536, 0.01021, 0.5088, 0.0, 0.5179, 0.005385, 0.5205, 0.01548, 0.5116, 0.1261, 0.01213, 0.121, 0.02105, -5.96e-08, 0.02105, 0.01021, 0.01213, 0.1296, 0.5235, 0.1296, 0.5288, 0.03183, 0.5288, 0.03185, 0.5235, 0.02395, 0.5198, 0.01959, 0.5288, 0.03005, 0.5301, 0.03567, 0.5223, 0.02149, 0.5293, 0.0254, 0.5327, 0.02082, 0.5173, 0.02508, 0.5127, 0.02468, 0.5122, 0.02137, 0.5182, 0.03185, 0.5235, 0.03183, 0.5288, 0.01959, 0.5288, 0.02395, 0.5198, 0.03567, 0.5223, 0.03005, 0.5301, 0.0, 0.5179, 0.01021, 0.5088, 0.9847, 0.5043, 0.9796, 0.4998, 0.9796, 0.4998, 0.9847, 0.5043, 0.1234, 0.4998, 0.02042, 0.4998, 0.02042, 0.4998, 0.1234, 0.4998, 0.0, 0.8319, 0.0, 0.9223, 0.0, 0.922, 0.0, 0.8317, 1.0, 0.9396, 1.0, 0.9223, 1.0, 0.922, 1.0, 0.9369, 0.0, 0.9396, 0.0, 0.9569, 0.0, 0.9518, 0.0, 0.9369, 1.0, 0.7233, 1.0, 0.6223, 1.0, 0.6223, 1.0, 0.7232, 0.0, 0.5892, 0.0, 0.6223, 0.0, 0.6223, 0.0, 0.5892, 1.0, 0.5627, 1.0, 0.536, 1.0, 0.536, 1.0, 0.5627, 0.0, 0.5179, 0.0, 0.536, 0.0, 0.536, 0.0, 0.5179, 1.0, 0.536, 1.0, 0.5179, 1.0, 0.5179, 1.0, 0.536, 0.01021, 0.5088, 0.0, 0.5179, 0.0, 0.5179, 0.01021, 0.5088, 0.9738, 0.9562, 0.979, 0.9854, 1.0, 0.9518, 0.0, 0.9731, 0.02102, 0.9854, 0.0, 0.9518, 0.979, 0.9901, 0.9983, 0.9785, 0.9966, 0.9838, 0.9789, 0.9948, 0.979, 0.9976, 1.0, 0.9863, 0.9966, 0.9832, 0.9789, 0.9957, 0.979, 0.9962, 0.9983, 0.985, 1.0, 0.9863, 0.979, 0.9976, 0.9789, 0.9957, 0.9966, 0.9832, 1.0, 0.9731, 0.979, 0.9854, 0.979, 0.9854, 0.9827, 0.9609, 1.0, 0.9731, 0.979, 0.9854, 1.0, 0.9731, 1.0, 0.9518, 0.5953, 0.9951, 0.6105, 0.9951, 0.6069, 0.9941, 0.5906, 0.9931, 0.6562, 0.9953, 0.6637, 0.9955, 0.6663, 0.9953, 0.6595, 0.9949, 0.5966, 0.9941, 0.6091, 0.9946, 0.6105, 0.9951, 0.5953, 0.9951, 0.006765, 0.9693, 0.003408, 0.9832, 0.0, 0.9731, 0.0, 0.9569, 0.0, 0.9562, 0.01734, 0.9609, 0.0, 0.9731, 0.0, 0.9569, 0.0, 0.9731, 0.0, 0.9518, 0.7764, 0.4867, 0.758, 0.4867, 0.758, 0.4575, 0.776, 0.4575, 0.2553, 0.4859, 0.242, 0.4867, 0.242, 0.4575, 0.2553, 0.4575, 0.1286, 0.0003261, 0.242, 0.0003261, 0.242, 0.003216, 0.1312, 0.003216, 0.586, 0.0003261, 0.758, 0.0003261, 0.758, 0.003216, 0.586, 0.003216, 0.2265, 0.9996, 0.2448, 0.9998, 0.2448, 0.9978, 0.2265, 0.9976, 0.7421, 0.999, 0.7552, 0.9998, 0.7552, 0.9978, 0.7421, 0.997, 0.2265, 0.9915, 0.2448, 0.9916, 0.2448, 0.9978, 0.2265, 0.9976, 0.7421, 0.9908, 0.7552, 0.9916, 0.7552, 0.9978, 0.7421, 0.997, 0.8632, 0.5072, 0.7552, 0.5072, 0.7552, 0.5063, 0.863, 0.5063, 0.4149, 0.5072, 0.2448, 0.5072, 0.2448, 0.5063, 0.4149, 0.5063, 0.8635, 0.5107, 0.7552, 0.5107, 0.7552, 0.5145, 0.857, 0.5145, 0.4149, 0.5107, 0.2448, 0.5107, 0.2448, 0.5145, 0.4149, 0.5145, 0.2265, 0.9986, 0.2448, 0.9988, 0.2448, 0.9998, 0.2265, 0.9996, 0.7421, 0.998, 0.7552, 0.9988, 0.7552, 0.9998, 0.7421, 0.999, 0.8632, 0.5072, 0.7552, 0.5072, 0.7552, 0.5107, 0.8635, 0.5107, 0.4149, 0.5072, 0.2448, 0.5072, 0.2448, 0.5107, 0.4149, 0.5107, 0.2262, 0.9609, 0.2448, 0.9609, 0.2448, 0.9854, 0.2265, 0.9854, 0.7421, 0.9609, 0.7552, 0.9609, 0.7552, 0.9854, 0.7421, 0.9846, 0.8617, 0.5182, 0.7552, 0.5182, 0.7552, 0.5107, 0.8635, 0.5107, 0.4149, 0.5182, 0.2448, 0.5182, 0.2448, 0.5107, 0.4149, 0.5107, 0.7764, 0.499, 0.758, 0.4991, 0.758, 0.4867, 0.7764, 0.4867, 0.2553, 0.4984, 0.242, 0.4991, 0.242, 0.4867, 0.2553, 0.4859, 0.857, 0.5145, 0.7552, 0.5145, 0.7552, 0.4998, 0.8674, 0.4998, 0.4149, 0.5145, 0.2448, 0.5145, 0.2448, 0.4998, 0.4149, 0.4998, 0.7777, 0.3302, 0.7777, 0.4192, 0.758, 0.4192, 0.758, 0.3302, 0.2553, 0.3302, 0.2553, 0.4192, 0.242, 0.4192, 0.242, 0.3302, 0.8689, 0.8317, 0.8689, 0.922, 0.7552, 0.922, 0.7552, 0.8317, 0.4149, 0.8317, 0.4149, 0.922, 0.2448, 0.922, 0.2448, 0.8317, 0.8689, 0.9414, 0.8689, 0.9609, 0.7552, 0.9609, 0.7552, 0.9414, 0.4149, 0.9414, 0.4149, 0.9609, 0.2448, 0.9609, 0.2448, 0.9414, 0.7769, 0.4383, 0.776, 0.4575, 0.758, 0.4575, 0.758, 0.4383, 0.2553, 0.4383, 0.2553, 0.4575, 0.242, 0.4575, 0.242, 0.4383, 0.7777, 0.09136, 0.7777, 0.1239, 0.758, 0.1239, 0.758, 0.09136, 0.2553, 0.09136, 0.2553, 0.1239, 0.242, 0.1239, 0.242, 0.09136, 0.8668, 0.5934, 0.8689, 0.6223, 0.7552, 0.6223, 0.7552, 0.5934, 0.4149, 0.5934, 0.4149, 0.6223, 0.2448, 0.6223, 0.2448, 0.5934, 0.7777, 0.02105, 0.7777, 0.03889, 0.758, 0.03889, 0.758, 0.02105, 0.2553, 0.02105, 0.2553, 0.03889, 0.242, 0.03889, 0.242, 0.02105, 0.8617, 0.5288, 0.8633, 0.5469, 0.7552, 0.5469, 0.7552, 0.5288, 0.4149, 0.5288, 0.4149, 0.5469, 0.2448, 0.5469, 0.2448, 0.5288, 0.7769, 0.01213, 0.7777, 0.02105, 0.758, 0.02105, 0.758, 0.01213, 0.2553, 0.01213, 0.2553, 0.02105, 0.242, 0.02105, 0.242, 0.01213, 0.8617, 0.5235, 0.8617, 0.5288, 0.7552, 0.5288, 0.7552, 0.5235, 0.4149, 0.5235, 0.4149, 0.5288, 0.2448, 0.5288, 0.2448, 0.5235, 0.8674, 0.4998, 0.7552, 0.4998, 0.7552, 0.4998, 0.8674, 0.4998, 0.4149, 0.4998, 0.2448, 0.4998, 0.2448, 0.4998, 0.4149, 0.4998, 0.9739, 0.5152, 0.9717, 0.5107, 0.9712, 0.5072, 0.9749, 0.5127, 0.8671, 0.9854, 0.979, 0.9854, 0.979, 0.9901, 0.8671, 0.9908, 0.0, 0.9731, 0.02102, 0.9854, 0.02104, 0.9901, 0.001704, 0.9785, 0.1277, 0.5107, 0.0283, 0.5107, 0.02878, 0.5072, 0.128, 0.5072, 1.0, 0.9392, 1.0, 0.9223, 0.9946, 0.9223, 0.9956, 0.9427, 0.0, 0.8319, 0.0, 0.9223, 0.005441, 0.9223, 0.005441, 0.8325, 0.0, 0.9392, 0.0, 0.9562, 0.003383, 0.963, 0.004412, 0.9427, 1.0, 0.9731, 1.0, 0.9562, 0.9966, 0.963, 0.9983, 0.9785, 1.0, 0.7233, 1.0, 0.6223, 0.9946, 0.6243, 0.9946, 0.7246, 0.004477, 0.5934, 0.0, 0.6223, 0.005441, 0.6243, 0.009869, 0.5955, 0.9919, 0.5703, 0.9883, 0.5469, 0.983, 0.5491, 0.9866, 0.5724, 0.01959, 0.5288, 0.0117, 0.5469, 0.01701, 0.5491, 0.02149, 0.5293, 0.9883, 0.5469, 0.9804, 0.5288, 0.9785, 0.5293, 0.983, 0.5491, 0.979, 0.9854, 1.0, 0.9731, 0.9983, 0.9785, 0.979, 0.9901, 0.0, 0.9562, 0.0, 0.9731, 0.001704, 0.9785, 0.003383, 0.963, 0.2265, 0.9854, 0.2448, 0.9854, 0.2448, 0.9916, 0.2265, 0.9915, 0.7421, 0.9846, 0.7552, 0.9854, 0.7552, 0.9916, 0.7421, 0.9908, 0.8635, 0.5107, 0.7552, 0.5107, 0.7552, 0.5072, 0.8632, 0.5072, 0.4149, 0.5107, 0.2448, 0.5107, 0.2448, 0.5072, 0.4149, 0.5072, 0.8671, 0.9963, 0.9789, 0.9948, 0.979, 0.9962, 0.8671, 0.9975, 0.003408, 0.9838, 0.02107, 0.9948, 0.02104, 0.9962, 0.001704, 0.985, 0.9753, 0.5122, 0.9707, 0.5063, 0.9712, 0.5072, 0.9749, 0.5127, 0.1282, 0.5063, 0.02926, 0.5063, 0.02878, 0.5072, 0.128, 0.5072, 0.5936, 0.9944, 0.6366, 0.9944, 0.6426, 0.9957, 0.5975, 0.9955, 0.6179, 0.9939, 0.5996, 0.9934, 0.6073, 0.996, 0.6226, 0.9937, 0.6508, 0.9947, 0.6595, 0.9949, 0.6617, 0.9953, 0.6545, 0.9946, 0.6377, 0.9953, 0.6291, 0.9944, 0.6319, 0.9953, 0.6385, 0.9957, 0.478, 0.9934, 0.4162, 0.9934, 0.415, 0.9948, 0.4797, 0.9952, 0.48, 0.9939, 0.4938, 0.9944, 0.4929, 0.9951, 0.479, 0.9946, 0.3841, 0.9913, 0.3697, 0.9904, 0.3684, 0.9918, 0.3828, 0.9927, 0.4487, 0.9927, 0.4577, 0.993, 0.4566, 0.9937, 0.4471, 0.9932, 0.3697, 0.9904, 0.3628, 0.9896, 0.3607, 0.9907, 0.3684, 0.9918, 0.02082, 0.5173, 0.0254, 0.5327, 0.02149, 0.5293, 0.9789, 0.9948, 0.9966, 0.9838, 0.9983, 0.985, 0.979, 0.9962, 0.6595, 0.9949, 0.6663, 0.9953, 0.6668, 0.9955, 0.6617, 0.9953, 0.2265, 0.9976, 0.2448, 0.9978, 0.2448, 0.9988, 0.2265, 0.9986, 0.7421, 0.997, 0.7552, 0.9978, 0.7552, 0.9988, 0.7421, 0.998, 0.863, 0.5063, 0.7552, 0.5063, 0.7552, 0.5072, 0.8632, 0.5072, 0.4149, 0.5063, 0.2448, 0.5063, 0.2448, 0.5072, 0.4149, 0.5072, 1.0, 0.5179, 0.9898, 0.5088, 0.9845, 0.5116, 0.9946, 0.5205, 0.9792, 0.5173, 0.9786, 0.5182, 0.9804, 0.5288, 0.9785, 0.5293, 0.9804, 0.5288, 0.9761, 0.5198, 0.9643, 0.5223, 0.97, 0.5301, 0.9786, 0.5182, 0.9761, 0.5198, 0.9804, 0.5288, 0.9682, 0.5288, 0.9681, 0.5235, 0.9761, 0.5198, 0.9804, 0.5288, 0.97, 0.5301, 0.9643, 0.5223, 0.9898, 0.5088, 1.0, 0.5179, 0.01531, 0.5043, 0.01021, 0.5088, 0.01548, 0.5116, 0.02053, 0.5071, 0.1287, 0.007675, 0.1261, 0.01213, 0.01021, 0.01213, 0.01531, 0.007675, 0.1296, 0.5209, 0.1296, 0.5235, 0.03185, 0.5235, 0.03187, 0.5209, 0.02612, 0.5152, 0.02395, 0.5198, 0.03567, 0.5223, 0.03847, 0.5184, 0.02137, 0.5182, 0.02082, 0.5173, 0.02468, 0.5122, 0.02508, 0.5127, 0.02137, 0.5182, 0.02395, 0.5198, 0.02612, 0.5152, 0.03187, 0.5209, 0.03185, 0.5235, 0.02395, 0.5198, 0.02612, 0.5152, 0.03847, 0.5184, 0.03567, 0.5223, 0.01021, 0.5088, 0.01531, 0.5043, 1.0, 0.5179, 0.9898, 0.5088, 0.9898, 0.5088, 1.0, 0.5179, 0.01531, 0.5043, 0.01021, 0.5088, 0.01021, 0.5088, 0.01531, 0.5043, 0.7765, 0.007675, 0.7769, 0.01213, 0.758, 0.01213, 0.758, 0.007675, 0.2553, 0.007675, 0.2553, 0.01213, 0.242, 0.01213, 0.242, 0.007675, 0.8617, 0.5209, 0.8617, 0.5235, 0.7552, 0.5235, 0.7552, 0.5209, 0.4149, 0.5209, 0.4149, 0.5235, 0.2448, 0.5235, 0.2448, 0.5209, 0.9804, 0.5288, 0.9761, 0.5198, 0.9786, 0.5182, 0.02612, 0.5152, 0.02395, 0.5198, 0.02137, 0.5182, 0.02508, 0.5127, 0.9898, 0.5088, 0.9847, 0.5043, 0.9795, 0.5071, 0.9845, 0.5116, 0.02468, 0.5122, 0.02082, 0.5173, 0.02137, 0.5182, 0.9746, 0.5327, 0.9792, 0.5173, 0.9785, 0.5293, 0.9746, 0.5327, 0.9785, 0.5293, 0.9792, 0.5173, 0.9761, 0.5198, 0.9739, 0.5152, 0.9615, 0.5184, 0.9643, 0.5223, 0.9786, 0.5182, 0.9749, 0.5127, 0.9753, 0.5122, 0.9786, 0.5182, 0.9792, 0.5173, 0.9785, 0.5293, 0.9804, 0.5288, 0.9786, 0.5182, 0.9749, 0.5127, 0.9739, 0.5152, 0.9761, 0.5198, 0.9681, 0.5235, 0.9681, 0.5209, 0.9739, 0.5152, 0.9761, 0.5198, 0.9643, 0.5223, 0.9615, 0.5184, 0.9847, 0.5043, 0.9898, 0.5088, 0.9898, 0.5088, 0.9847, 0.5043, 0.9847, 0.5043, 0.9898, 0.5088, 0.9761, 0.5198, 0.9739, 0.5152, 0.9749, 0.5127, 0.9786, 0.5182, 0.9753, 0.5122, 0.9749, 0.5127, 0.9786, 0.5182, 0.02042, 0.4998, 0.01531, 0.5043, 0.02053, 0.5071, 0.02558, 0.5027, 0.1312, 0.003216, 0.1287, 0.007675, 0.01531, 0.007675, 0.02042, 0.003216, 0.1296, 0.5182, 0.1296, 0.5209, 0.03187, 0.5209, 0.03188, 0.5182, 0.0283, 0.5107, 0.02612, 0.5152, 0.03847, 0.5184, 0.04128, 0.5145, 0.02878, 0.5072, 0.02508, 0.5127, 0.02468, 0.5122, 0.02926, 0.5063, 0.02878, 0.5072, 0.02508, 0.5127, 0.02612, 0.5152, 0.0283, 0.5107, 0.03188, 0.5182, 0.03187, 0.5209, 0.02612, 0.5152, 0.0283, 0.5107, 0.04128, 0.5145, 0.03847, 0.5184, 0.01531, 0.5043, 0.02042, 0.4998, 0.02042, 0.4998, 0.01531, 0.5043, 0.01531, 0.5043, 0.02042, 0.4998, 0.7761, 0.003216, 0.7765, 0.007675, 0.758, 0.007675, 0.758, 0.003216, 0.2553, 0.003216, 0.2553, 0.007675, 0.242, 0.007675, 0.242, 0.003216, 0.8617, 0.5182, 0.8617, 0.5209, 0.7552, 0.5209, 0.7552, 0.5182, 0.4149, 0.5182, 0.4149, 0.5209, 0.2448, 0.5209, 0.2448, 0.5182, 0.0283, 0.5107, 0.02612, 0.5152, 0.02508, 0.5127, 0.02878, 0.5072, 0.02926, 0.5063, 0.02468, 0.5122, 0.02508, 0.5127, 0.02878, 0.5072, 0.9792, 0.5173, 0.9786, 0.5182, 0.9753, 0.5122, 0.9792, 0.5173, 0.9753, 0.5122, 0.9786, 0.5182, 0.02149, 0.5293, 0.01959, 0.5288, 0.02137, 0.5182, 0.02082, 0.5173, 0.02508, 0.5127, 0.02137, 0.5182, 0.02468, 0.5122, 0.02395, 0.5198, 0.02137, 0.5182, 0.01959, 0.5288, 0.02395, 0.5198, 0.01959, 0.5288, 0.02137, 0.5182, 0.01959, 0.5288, 0.02149, 0.5293, 0.02082, 0.5173, 0.02137, 0.5182, 0.6248, 0.9953, 0.6122, 0.995, 0.6179, 0.9939, 0.6291, 0.9944, 0.4047, 0.9951, 0.42, 0.9928, 0.4303, 0.9925, 0.4094, 0.9931, 0.5482, 0.9943, 0.5399, 0.9922, 0.5423, 0.9902, 0.5496, 0.9922, 0.1218, 0.922, 0.1218, 0.9414, 0.01734, 0.9414, 0.01734, 0.922, 0.9932, 0.9693, 0.9912, 0.9515, 1.0, 0.9396, 1.0, 0.9569, 1.0, 0.9518, 1.0, 0.9369, 0.9842, 0.9371, 0.9738, 0.9562, 0.121, 0.4192, 0.1263, 0.4383, 0.01051, 0.4383, 5.96e-08, 0.4192, 0.01734, 0.922, 0.01734, 0.9414, 0.0, 0.9392, 0.0, 0.9223, 0.5501, 0.9951, 0.58, 0.9928, 0.5697, 0.9925, 0.5355, 0.9919, 0.6366, 0.9951, 0.6464, 0.9952, 0.6508, 0.9947, 0.6366, 0.9944, 0.285, 0.9542, 0.2882, 0.9635, 0.2857, 0.9647, 0.2844, 0.9542, 0.0, 0.922, 0.0, 0.9369, 0.01578, 0.9371, 0.005385, 0.918, 0.01088, 0.9223, 0.008824, 0.9515, 0.0, 0.9396, 0.0, 0.9223, 0.9827, 0.9609, 0.9827, 0.9414, 1.0, 0.9392, 1.0, 0.9562, 1.0, 0.9569, 1.0, 0.9396, 1.0, 0.9369, 1.0, 0.9518, 0.0, 0.9223, 0.0, 0.9396, 0.0, 0.9369, 0.0, 0.922, 0.8689, 0.922, 0.8689, 0.9414, 0.7552, 0.9414, 0.7552, 0.922, 0.4149, 0.922, 0.4149, 0.9414, 0.2448, 0.9414, 0.2448, 0.922, 0.7777, 0.4192, 0.7769, 0.4383, 0.758, 0.4383, 0.758, 0.4192, 0.2553, 0.4192, 0.2553, 0.4383, 0.242, 0.4383, 0.242, 0.4192, 1.0, 0.9562, 1.0, 0.9392, 0.9956, 0.9427, 0.9966, 0.963, 0.0, 0.9223, 0.0, 0.9392, 0.004412, 0.9427, 0.005441, 0.9223, 0.6291, 0.9944, 0.6179, 0.9939, 0.6226, 0.9937, 0.6319, 0.9953, 0.6366, 0.9944, 0.6508, 0.9947, 0.6545, 0.9946, 0.6426, 0.9957, 0.758, 0.4867, 0.586, 0.4767, 0.586, 0.4575, 0.758, 0.4575, 0.586, 0.4767, 0.414, 0.4767, 0.414, 0.4575, 0.586, 0.4575, 0.2553, 0.0003261, 0.414, 0.0003261, 0.414, 0.003216, 0.2553, 0.003216, 0.414, 0.0003261, 0.586, 0.0003261, 0.586, 0.003216, 0.414, 0.003216, 0.2448, 0.9998, 0.4149, 0.9898, 0.4149, 0.9878, 0.2448, 0.9978, 0.4149, 0.9898, 0.5851, 0.9898, 0.5851, 0.9878, 0.4149, 0.9878, 0.2448, 0.9916, 0.4149, 0.9816, 0.4149, 0.9878, 0.2448, 0.9978, 0.4149, 0.9816, 0.5851, 0.9816, 0.5851, 0.9878, 0.4149, 0.9878, 0.7421, 0.5072, 0.5851, 0.5072, 0.5851, 0.5063, 0.7421, 0.5063, 0.5851, 0.5072, 0.4149, 0.5072, 0.4149, 0.5063, 0.5851, 0.5063, 0.7421, 0.5107, 0.5851, 0.5107, 0.5851, 0.5145, 0.7421, 0.5145, 0.5851, 0.5107, 0.4149, 0.5107, 0.4149, 0.5145, 0.5851, 0.5145, 0.2448, 0.9988, 0.4149, 0.9888, 0.4149, 0.9898, 0.2448, 0.9998, 0.4149, 0.9888, 0.5851, 0.9888, 0.5851, 0.9898, 0.4149, 0.9898, 0.7421, 0.5072, 0.5851, 0.5072, 0.5851, 0.5107, 0.7421, 0.5107, 0.5851, 0.5072, 0.4149, 0.5072, 0.4149, 0.5107, 0.5851, 0.5107, 0.2448, 0.9609, 0.4149, 0.9609, 0.4149, 0.9754, 0.2448, 0.9854, 0.4149, 0.9609, 0.5851, 0.9609, 0.5851, 0.9754, 0.4149, 0.9754, 0.7421, 0.5182, 0.5851, 0.5182, 0.5851, 0.5107, 0.7421, 0.5107, 0.5851, 0.5182, 0.4149, 0.5182, 0.4149, 0.5107, 0.5851, 0.5107, 0.758, 0.4991, 0.586, 0.4792, 0.586, 0.4767, 0.758, 0.4867, 0.586, 0.4792, 0.414, 0.4792, 0.414, 0.4767, 0.586, 0.4767, 0.7421, 0.5145, 0.5851, 0.5145, 0.5851, 0.4998, 0.7421, 0.4998, 0.5851, 0.5145, 0.4149, 0.5145, 0.4149, 0.4998, 0.5851, 0.4998, 0.758, 0.3302, 0.758, 0.4192, 0.586, 0.4192, 0.586, 0.3302, 0.586, 0.3302, 0.586, 0.4192, 0.414, 0.4192, 0.414, 0.3302, 0.7421, 0.8317, 0.7421, 0.922, 0.5851, 0.922, 0.5851, 0.8317, 0.5851, 0.8317, 0.5851, 0.922, 0.4149, 0.922, 0.4149, 0.8317, 0.7421, 0.9414, 0.7421, 0.9609, 0.5851, 0.9609, 0.5851, 0.9414, 0.5851, 0.9414, 0.5851, 0.9609, 0.4149, 0.9609, 0.4149, 0.9414, 0.758, 0.4383, 0.758, 0.4575, 0.586, 0.4575, 0.586, 0.4383, 0.586, 0.4383, 0.586, 0.4575, 0.414, 0.4575, 0.414, 0.4383, 0.758, 0.09136, 0.758, 0.1239, 0.586, 0.1239, 0.586, 0.09136, 0.586, 0.09136, 0.586, 0.1239, 0.414, 0.1239, 0.414, 0.09136, 0.7421, 0.5934, 0.7421, 0.6223, 0.5851, 0.6223, 0.5851, 0.5934, 0.5851, 0.5934, 0.5851, 0.6223, 0.4149, 0.6223, 0.4149, 0.5934, 0.758, 0.02105, 0.758, 0.03889, 0.586, 0.03889, 0.586, 0.02105, 0.586, 0.02105, 0.586, 0.03889, 0.414, 0.03889, 0.414, 0.02105, 0.7421, 0.5288, 0.7421, 0.5469, 0.5851, 0.5469, 0.5851, 0.5288, 0.5851, 0.5288, 0.5851, 0.5469, 0.4149, 0.5469, 0.4149, 0.5288, 0.758, 0.01213, 0.758, 0.02105, 0.586, 0.02105, 0.586, 0.01213, 0.586, 0.01213, 0.586, 0.02105, 0.414, 0.02105, 0.414, 0.01213, 0.7421, 0.5235, 0.7421, 0.5288, 0.5851, 0.5288, 0.5851, 0.5235, 0.5851, 0.5235, 0.5851, 0.5288, 0.4149, 0.5288, 0.4149, 0.5235, 0.7421, 0.4998, 0.5851, 0.4998, 0.5851, 0.4998, 0.7421, 0.4998, 0.5851, 0.4998, 0.4149, 0.4998, 0.4149, 0.4998, 0.5851, 0.4998, 0.2448, 0.9854, 0.4149, 0.9754, 0.4149, 0.9816, 0.2448, 0.9916, 0.4149, 0.9754, 0.5851, 0.9754, 0.5851, 0.9816, 0.4149, 0.9816, 0.7421, 0.5107, 0.5851, 0.5107, 0.5851, 0.5072, 0.7421, 0.5072, 0.5851, 0.5107, 0.4149, 0.5107, 0.4149, 0.5072, 0.5851, 0.5072, 0.2448, 0.9978, 0.4149, 0.9878, 0.4149, 0.9888, 0.2448, 0.9988, 0.4149, 0.9878, 0.5851, 0.9878, 0.5851, 0.9888, 0.4149, 0.9888, 0.7421, 0.5063, 0.5851, 0.5063, 0.5851, 0.5072, 0.7421, 0.5072, 0.5851, 0.5063, 0.4149, 0.5063, 0.4149, 0.5072, 0.5851, 0.5072, 0.758, 0.007675, 0.758, 0.01213, 0.586, 0.01213, 0.586, 0.007675, 0.586, 0.007675, 0.586, 0.01213, 0.414, 0.01213, 0.414, 0.007675, 0.7421, 0.5209, 0.7421, 0.5235, 0.5851, 0.5235, 0.5851, 0.5209, 0.5851, 0.5209, 0.5851, 0.5235, 0.4149, 0.5235, 0.4149, 0.5209, 0.758, 0.003216, 0.758, 0.007675, 0.586, 0.007675, 0.586, 0.003216, 0.586, 0.003216, 0.586, 0.007675, 0.414, 0.007675, 0.414, 0.003216, 0.7421, 0.5182, 0.7421, 0.5209, 0.5851, 0.5209, 0.5851, 0.5182, 0.5851, 0.5182, 0.5851, 0.5209, 0.4149, 0.5209, 0.4149, 0.5182, 0.7421, 0.922, 0.7421, 0.9414, 0.5851, 0.9414, 0.5851, 0.922, 0.5851, 0.922, 0.5851, 0.9414, 0.4149, 0.9414, 0.4149, 0.922, 0.758, 0.4192, 0.758, 0.4383, 0.586, 0.4383, 0.586, 0.4192, 0.586, 0.4192, 0.586, 0.4383, 0.414, 0.4383, 0.414, 0.4192, 0.5851, 0.8242, 0.5851, 0.8317, 0.4149, 0.8317, 0.4149, 0.8242, 0.7421, 0.8242, 0.7421, 0.8317, 0.5851, 0.8317, 0.5851, 0.8242, 0.586, 0.3228, 0.586, 0.3302, 0.414, 0.3302, 0.414, 0.3228, 0.758, 0.3228, 0.758, 0.3302, 0.586, 0.3302, 0.586, 0.3228, 0.5996, 0.9934, 0.5444, 0.9934, 0.5494, 0.9957, 0.6073, 0.996, 0.59, 0.9944, 0.5936, 0.9944, 0.5975, 0.9955, 0.5937, 0.9955, 1.0, 0.9223, 1.0, 0.8319, 0.9946, 0.8325, 0.9946, 0.9223, 0.0, 0.8244, 0.0, 0.8319, 0.005441, 0.8325, 0.005441, 0.825, 0.4149, 0.8242, 0.4149, 0.8317, 0.2448, 0.8317, 0.2448, 0.8242, 0.8689, 0.8242, 0.8689, 0.8317, 0.7552, 0.8317, 0.7552, 0.8242, 0.2553, 0.3228, 0.2553, 0.3302, 0.242, 0.3302, 0.242, 0.3228, 0.7777, 0.3228, 0.7777, 0.3302, 0.758, 0.3302, 0.758, 0.3228, 1.0, 0.9223, 1.0, 0.8319, 1.0, 0.8317, 1.0, 0.922, 0.0, 0.8244, 0.0, 0.8319, 0.0, 0.8317, 0.0, 0.8242, 0.9891, 0.9223, 0.9891, 0.8331, 1.0, 0.8319, 1.0, 0.9223, 0.9827, 0.922, 0.9827, 0.8317, 1.0, 0.8319, 1.0, 0.9223, 0.9996, 0.9347, 0.9981, 0.8412, 1.0, 0.8406, 1.0, 0.9347, 0.4499, 0.9951, 0.4747, 0.9951, 0.4835, 0.9919, 0.4645, 0.9919, 0.5996, 0.9948, 0.544, 0.9948, 0.5444, 0.9934, 0.5996, 0.9934, 1.0, 0.922, 1.0, 0.8317, 0.9946, 0.8292, 0.9946, 0.918, 0.01088, 0.8257, 0.01088, 0.8331, 0.0, 0.8319, 0.0, 0.8244, 0.01734, 0.8242, 0.01734, 0.8317, 0.0, 0.8319, 0.0, 0.8244, 0.00207, 0.8334, 0.001944, 0.8412, 0.0, 0.8406, 0.0, 0.8327, 0.5897, 0.9951, 0.5933, 0.9951, 0.5936, 0.9944, 0.59, 0.9944, 0.5232, 0.9951, 0.5253, 0.9951, 0.5165, 0.9919, 0.5149, 0.9919, 0.1218, 0.8242, 0.1218, 0.8317, 0.01734, 0.8317, 0.01734, 0.8242, 0.121, 0.3228, 0.121, 0.3302, 0.0, 0.3302, 0.0, 0.3228, 0.0, 0.8242, 0.0, 0.8317, 0.005385, 0.8292, 0.005385, 0.8218, 0.2448, 0.8242, 0.2448, 0.8317, 0.2262, 0.8317, 0.8889, 0.3228, 0.8889, 0.3302, 0.7777, 0.3302, 0.7777, 0.3228, 0.8889, 0.4192, 0.8832, 0.4383, 0.7769, 0.4383, 0.7777, 0.4192, 0.2448, 0.922, 0.2448, 0.9414, 0.2262, 0.9414, 0.2262, 0.922, 0.8778, 0.003216, 0.8806, 0.007675, 0.7765, 0.007675, 0.7761, 0.003216, 0.2448, 0.5182, 0.2448, 0.5209, 0.2274, 0.5209, 0.2274, 0.5182, 0.8806, 0.007675, 0.8833, 0.01213, 0.7769, 0.01213, 0.7765, 0.007675, 0.2448, 0.5209, 0.2448, 0.5235, 0.2274, 0.5235, 0.2274, 0.5209, 0.1238, 0.9962, 0.2265, 0.9976, 0.2265, 0.9986, 0.1238, 0.9974, 0.2448, 0.5063, 0.2272, 0.5063, 0.2272, 0.5072, 0.2448, 0.5072, 0.1238, 0.9854, 0.2265, 0.9854, 0.2265, 0.9915, 0.1238, 0.9908, 0.2448, 0.5107, 0.2271, 0.5107, 0.2272, 0.5072, 0.2448, 0.5072, 0.8833, 0.01213, 0.8889, 0.02105, 0.7777, 0.02105, 0.7769, 0.01213, 0.8889, 0.02105, 0.8889, 0.03889, 0.7777, 0.03889, 0.7777, 0.02105, 0.8889, 0.09136, 0.8889, 0.1239, 0.7777, 0.1239, 0.7777, 0.09136, 0.8832, 0.4383, 0.8775, 0.4575, 0.776, 0.4575, 0.7769, 0.4383, 0.8889, 0.3302, 0.8889, 0.4192, 0.7777, 0.4192, 0.7777, 0.3302, 0.8803, 0.498, 0.7764, 0.499, 0.7764, 0.4867, 0.8803, 0.4867, 0.1218, 0.9609, 0.2262, 0.9609, 0.2265, 0.9854, 0.1238, 0.9854, 0.1238, 0.9974, 0.2265, 0.9986, 0.2265, 0.9996, 0.1238, 0.9986, 0.1238, 0.9908, 0.2265, 0.9915, 0.2265, 0.9976, 0.1238, 0.9962, 0.1238, 0.9986, 0.2265, 0.9996, 0.2265, 0.9976, 0.1238, 0.9967, 0.8803, 0.4867, 0.7764, 0.4867, 0.776, 0.4575, 0.8775, 0.4575, 0.2448, 0.4998, 0.2265, 0.4998, 0.2265, 0.4998, 0.2448, 0.4998, 0.2448, 0.5235, 0.2448, 0.5288, 0.2274, 0.5288, 0.2274, 0.5235, 0.2448, 0.5288, 0.2448, 0.5469, 0.2272, 0.5469, 0.2274, 0.5288, 0.2448, 0.5934, 0.2448, 0.6223, 0.2262, 0.6223, 0.2266, 0.5934, 0.2448, 0.9414, 0.2448, 0.9609, 0.2262, 0.9609, 0.2262, 0.9414, 0.2448, 0.8317, 0.2448, 0.922, 0.2262, 0.922, 0.2262, 0.8317, 0.2448, 0.5145, 0.2282, 0.5145, 0.2265, 0.4998, 0.2448, 0.4998, 0.2448, 0.5182, 0.2274, 0.5182, 0.2271, 0.5107, 0.2448, 0.5107, 0.2448, 0.5072, 0.2272, 0.5072, 0.2271, 0.5107, 0.2448, 0.5107, 0.2448, 0.5107, 0.2271, 0.5107, 0.2282, 0.5145, 0.2448, 0.5145, 0.2448, 0.5072, 0.2272, 0.5072, 0.2272, 0.5063, 0.2448, 0.5063, 0.758, 0.0003261, 0.7765, 0.0003261, 0.7761, 0.003216, 0.758, 0.003216, 0.2448, 0.5469, 0.2448, 0.5703, 0.2269, 0.5703, 0.2272, 0.5469, 0.8889, 0.03889, 0.8889, 0.06522, 0.7777, 0.06522, 0.7777, 0.03889, 0.5851, 0.5469, 0.5851, 0.5703, 0.4149, 0.5703, 0.4149, 0.5469, 0.7421, 0.5469, 0.7421, 0.5703, 0.5851, 0.5703, 0.5851, 0.5469, 0.586, 0.03889, 0.586, 0.06522, 0.414, 0.06522, 0.414, 0.03889, 0.758, 0.03889, 0.758, 0.06522, 0.586, 0.06522, 0.586, 0.03889, 0.3984, 0.9922, 0.3841, 0.9913, 0.3828, 0.9927, 0.3971, 0.9936, 0.4577, 0.993, 0.4689, 0.9935, 0.4678, 0.9941, 0.4566, 0.9937, 0.9955, 0.5934, 0.9919, 0.5703, 0.9866, 0.5724, 0.9901, 0.5955, 0.0117, 0.5469, 0.008075, 0.5703, 0.01343, 0.5724, 0.01701, 0.5491, 0.4149, 0.5469, 0.4149, 0.5703, 0.2448, 0.5703, 0.2448, 0.5469, 0.8633, 0.5469, 0.865, 0.5703, 0.7552, 0.5703, 0.7552, 0.5469, 0.2553, 0.03889, 0.2553, 0.06522, 0.242, 0.06522, 0.242, 0.03889, 0.7777, 0.03889, 0.7777, 0.06522, 0.758, 0.06522, 0.758, 0.03889, 1.0, 0.5892, 1.0, 0.5627, 1.0, 0.5627, 1.0, 0.5892, 0.0, 0.536, 0.0, 0.5627, 0.0, 0.5627, 0.0, 0.536, 0.9847, 0.5964, 0.9812, 0.5723, 1.0, 0.5627, 1.0, 0.5892, 0.9783, 0.5934, 0.9749, 0.5703, 0.9919, 0.5703, 0.9955, 0.5934, 0.9901, 0.5955, 0.9866, 0.5724, 0.9919, 0.5703, 0.9955, 0.5934, 0.5661, 0.9937, 0.5932, 0.9927, 0.5908, 0.9896, 0.5627, 0.9906, 0.3971, 0.9936, 0.3828, 0.9927, 0.3841, 0.9913, 0.3984, 0.9922, 1.0, 0.5892, 1.0, 0.5627, 0.9946, 0.5646, 0.9946, 0.5907, 0.02233, 0.5481, 0.01878, 0.5723, 0.0, 0.5627, 0.0, 0.536, 0.02864, 0.5469, 0.02514, 0.5703, 0.008075, 0.5703, 0.0117, 0.5469, 0.01701, 0.5491, 0.01343, 0.5724, 0.008075, 0.5703, 0.0117, 0.5469, 0.4566, 0.9937, 0.4678, 0.9941, 0.4689, 0.9935, 0.4577, 0.993, 0.3794, 0.9916, 0.4068, 0.9927, 0.4092, 0.9896, 0.3808, 0.9885, 0.1279, 0.5469, 0.126, 0.5703, 0.02514, 0.5703, 0.02864, 0.5469, 0.121, 0.03889, 0.121, 0.06522, -5.96e-08, 0.06522, -5.96e-08, 0.03889, 0.0, 0.536, 0.0, 0.5627, 0.005385, 0.5646, 0.005385, 0.5383, 0.414, 0.03889, 0.414, 0.06522, 0.2553, 0.06522, 0.2553, 0.03889, 0.7552, 0.5469, 0.7552, 0.5703, 0.7421, 0.5703, 0.7421, 0.5469, 0.414, 0.3228, 0.414, 0.3302, 0.2553, 0.3302, 0.2553, 0.3228, 0.7552, 0.8317, 0.7421, 0.8317, 0.7421, 0.8242, 0.7552, 0.922, 0.7552, 0.9414, 0.7421, 0.9414, 0.7421, 0.922, 0.7552, 0.5182, 0.7552, 0.5209, 0.7421, 0.5209, 0.7421, 0.5182, 0.7552, 0.5209, 0.7552, 0.5235, 0.7421, 0.5235, 0.7421, 0.5209, 0.7552, 0.5063, 0.7421, 0.5063, 0.7421, 0.5072, 0.7552, 0.5072, 0.7552, 0.5107, 0.7421, 0.5107, 0.7421, 0.5072, 0.7552, 0.5072, 0.7552, 0.4998, 0.7421, 0.4998, 0.7421, 0.4998, 0.7552, 0.4998, 0.7552, 0.5235, 0.7552, 0.5288, 0.7421, 0.5288, 0.7421, 0.5235, 0.7552, 0.5288, 0.7552, 0.5469, 0.7421, 0.5469, 0.7421, 0.5288, 0.7552, 0.5934, 0.7552, 0.6223, 0.7421, 0.6223, 0.7421, 0.5934, 0.7552, 0.9414, 0.7552, 0.9609, 0.7421, 0.9609, 0.7421, 0.9414, 0.7552, 0.8317, 0.7552, 0.922, 0.7421, 0.922, 0.7421, 0.8317, 0.7552, 0.5145, 0.7421, 0.5145, 0.7421, 0.4998, 0.7552, 0.4998, 0.7552, 0.5182, 0.7421, 0.5182, 0.7421, 0.5107, 0.7552, 0.5107, 0.7552, 0.5072, 0.7421, 0.5072, 0.7421, 0.5107, 0.7552, 0.5107, 0.7552, 0.5107, 0.7421, 0.5107, 0.7421, 0.5145, 0.7552, 0.5145, 0.7552, 0.5072, 0.7421, 0.5072, 0.7421, 0.5063, 0.7552, 0.5063, 0.7552, 0.4998, 0.7421, 0.4998, 0.7421, 0.5027, 0.7552, 0.5027, 0.414, 0.4192, 0.414, 0.4383, 0.2553, 0.4383, 0.2553, 0.4192, 0.414, 0.003216, 0.414, 0.007675, 0.2553, 0.007675, 0.2553, 0.003216, 0.414, 0.007675, 0.414, 0.01213, 0.2553, 0.01213, 0.2553, 0.007675, 0.5851, 0.9878, 0.7421, 0.997, 0.7421, 0.998, 0.5851, 0.9888, 0.5851, 0.9754, 0.7421, 0.9846, 0.7421, 0.9908, 0.5851, 0.9816, 0.414, 0.01213, 0.414, 0.02105, 0.2553, 0.02105, 0.2553, 0.01213, 0.414, 0.02105, 0.414, 0.03889, 0.2553, 0.03889, 0.2553, 0.02105, 0.414, 0.09136, 0.414, 0.1239, 0.2553, 0.1239, 0.2553, 0.09136, 0.414, 0.4383, 0.414, 0.4575, 0.2553, 0.4575, 0.2553, 0.4383, 0.414, 0.3302, 0.414, 0.4192, 0.2553, 0.4192, 0.2553, 0.3302, 0.414, 0.4792, 0.2553, 0.4984, 0.2553, 0.4859, 0.414, 0.4767, 0.5851, 0.9609, 0.7421, 0.9609, 0.7421, 0.9846, 0.5851, 0.9754, 0.5851, 0.9888, 0.7421, 0.998, 0.7421, 0.999, 0.5851, 0.9898, 0.5851, 0.9816, 0.7421, 0.9908, 0.7421, 0.997, 0.5851, 0.9878, 0.414, 0.4806, 0.2553, 0.5003, 0.2553, 0.4984, 0.414, 0.4792, 0.414, 0.4767, 0.2553, 0.4859, 0.2553, 0.4575, 0.414, 0.4575, 0.7552, 0.7232, 0.7552, 0.8242, 0.7421, 0.8242, 0.7421, 0.7232, 0.414, 0.2233, 0.414, 0.3228, 0.2553, 0.3228, 0.2553, 0.2233, 0.8889, 0.2233, 0.8889, 0.3228, 0.7777, 0.3228, 0.7777, 0.2233, 0.2448, 0.7232, 0.2448, 0.8242, 0.2262, 0.8242, 0.2262, 0.7232, 0.0, 0.7232, 0.0, 0.8242, 0.005385, 0.8218, 0.005385, 0.7224, 0.121, 0.2233, 0.121, 0.3228, 0.0, 0.3228, 0.0, 0.2233, 0.1218, 0.7232, 0.1218, 0.8242, 0.01734, 0.8242, 0.01734, 0.7232, 0.4954, 0.9951, 0.5232, 0.9951, 0.5149, 0.9919, 0.4937, 0.9919, 0.5413, 0.9951, 0.5897, 0.9951, 0.59, 0.9944, 0.5419, 0.9944, 0.003755, 0.7288, 0.00207, 0.8334, 0.0, 0.8327, 0.0, 0.7275, 0.01734, 0.7232, 0.01734, 0.8242, 0.0, 0.8244, 0.0, 0.7233, 0.01088, 0.726, 0.01088, 0.8257, 0.0, 0.8244, 0.0, 0.7233, 0.0, 0.7233, 0.0, 0.8244, 0.0, 0.8242, 0.0, 0.7232, 0.7777, 0.2233, 0.7777, 0.3228, 0.758, 0.3228, 0.758, 0.2233, 0.2553, 0.2233, 0.2553, 0.3228, 0.242, 0.3228, 0.242, 0.2233, 0.8689, 0.7232, 0.8689, 0.8242, 0.7552, 0.8242, 0.7552, 0.7232, 0.4149, 0.7232, 0.4149, 0.8242, 0.2448, 0.8242, 0.2448, 0.7232, 0.0, 0.7233, 0.0, 0.8244, 0.005441, 0.825, 0.005441, 0.7246, 0.5419, 0.9944, 0.59, 0.9944, 0.5937, 0.9955, 0.5433, 0.9953, 0.758, 0.2233, 0.758, 0.3228, 0.586, 0.3228, 0.586, 0.2233, 0.586, 0.2233, 0.586, 0.3228, 0.414, 0.3228, 0.414, 0.2233, 0.7421, 0.7232, 0.7421, 0.8242, 0.5851, 0.8242, 0.5851, 0.7232, 0.5851, 0.7232, 0.5851, 0.8242, 0.4149, 0.8242, 0.4149, 0.7232, 0.5444, 0.9934, 0.5397, 0.9934, 0.5445, 0.9956, 0.5494, 0.9957, 1.0, 0.8319, 1.0, 0.8244, 0.9946, 0.825, 0.9946, 0.8325, 1.0, 0.8319, 1.0, 0.8244, 1.0, 0.8242, 1.0, 0.8317, 0.9891, 0.8331, 0.9891, 0.8257, 1.0, 0.8244, 1.0, 0.8319, 0.9827, 0.8317, 0.9827, 0.8242, 1.0, 0.8244, 1.0, 0.8319, 0.9981, 0.8412, 0.9979, 0.8334, 1.0, 0.8327, 1.0, 0.8406, 0.4747, 0.9951, 0.4768, 0.9951, 0.4851, 0.9919, 0.4835, 0.9919, 0.544, 0.9948, 0.5393, 0.9948, 0.5397, 0.9934, 0.5444, 0.9934, 1.0, 0.8317, 1.0, 0.8242, 0.9946, 0.8218, 0.9946, 0.8292, 0.414, 0.06522, 0.414, 0.09136, 0.2553, 0.09136, 0.2553, 0.06522, 0.7552, 0.5703, 0.7552, 0.5934, 0.7421, 0.5934, 1.0, 0.6223, 1.0, 0.5892, 0.9946, 0.5907, 0.9946, 0.6231, 0.415, 0.9948, 0.3971, 0.9936, 0.3984, 0.9922, 0.4162, 0.9934, 0.5323, 0.9951, 0.5661, 0.9937, 0.5627, 0.9906, 0.5276, 0.9919, 0.9946, 0.6243, 0.9901, 0.5955, 0.9955, 0.5934, 1.0, 0.6223, 0.9827, 0.6223, 0.9783, 0.5934, 0.9955, 0.5934, 1.0, 0.6223, 0.9891, 0.6263, 0.9847, 0.5964, 1.0, 0.5892, 1.0, 0.6223, 1.0, 0.6223, 1.0, 0.5892, 1.0, 0.5892, 1.0, 0.6223, 1.0, 0.6223, 0.9955, 0.5934, 0.9901, 0.5955, 0.9946, 0.6243, 0.4162, 0.9934, 0.3984, 0.9922, 0.3971, 0.9936, 0.415, 0.9948, 0.2448, 0.5934, 0.2266, 0.5934, 0.2269, 0.5703, 0.8889, 0.06522, 0.8889, 0.09136, 0.7777, 0.09136, 0.7777, 0.06522, 0.5851, 0.5703, 0.5851, 0.5934, 0.4149, 0.5934, 0.4149, 0.5703, 0.7421, 0.5703, 0.7421, 0.5934, 0.5851, 0.5934, 0.5851, 0.5703, 0.586, 0.06522, 0.586, 0.09136, 0.414, 0.09136, 0.414, 0.06522, 0.758, 0.06522, 0.758, 0.09136, 0.586, 0.09136, 0.586, 0.06522, 0.4689, 0.9935, 0.48, 0.9939, 0.479, 0.9946, 0.4678, 0.9941, 0.008075, 0.5703, 0.004477, 0.5934, 0.009869, 0.5955, 0.01343, 0.5724, 0.4149, 0.5703, 0.4149, 0.5934, 0.2448, 0.5934, 0.2448, 0.5703, 0.865, 0.5703, 0.8668, 0.5934, 0.7552, 0.5934, 0.7552, 0.5703, 0.2553, 0.06522, 0.2553, 0.09136, 0.242, 0.09136, 0.242, 0.06522, 0.7777, 0.06522, 0.7777, 0.09136, 0.758, 0.09136, 0.758, 0.06522, 0.0, 0.5627, 0.0, 0.5892, 0.0, 0.5892, 0.0, 0.5627, 0.01878, 0.5723, 0.01526, 0.5964, 0.0, 0.5892, 0.0, 0.5627, 0.02514, 0.5703, 0.02166, 0.5934, 0.004477, 0.5934, 0.008075, 0.5703, 0.01343, 0.5724, 0.009869, 0.5955, 0.004477, 0.5934, 0.008075, 0.5703, 0.4678, 0.9941, 0.479, 0.9946, 0.48, 0.9939, 0.4689, 0.9935, 0.4068, 0.9927, 0.4339, 0.9937, 0.4373, 0.9906, 0.4092, 0.9896, 0.126, 0.5703, 0.1241, 0.5934, 0.02166, 0.5934, 0.02514, 0.5703, 0.121, 0.06522, 0.121, 0.09136, -5.96e-08, 0.09136, -5.96e-08, 0.06522, 0.0, 0.5627, 0.0, 0.5892, 0.005385, 0.5907, 0.005385, 0.5646, 0.7552, 0.8242, 0.7552, 0.8317, 0.7421, 0.8242, 0.7421, 0.5703, 0.7552, 0.5703, 0.7421, 0.5934, 0.2448, 0.5703, 0.2448, 0.5934, 0.2269, 0.5703, 0.2262, 0.8242, 0.2448, 0.8242, 0.2262, 0.8317, 0.242, 0.06522, 0.242, 0.09136, 0.121, 0.09136, 0.121, 0.06522, 0.9749, 0.5703, 0.9783, 0.5934, 0.8668, 0.5934, 0.865, 0.5703, 0.9827, 0.7232, 0.9827, 0.8242, 0.8689, 0.8242, 0.8689, 0.7232, 0.242, 0.2233, 0.242, 0.3228, 0.121, 0.3228, 0.121, 0.2233, 0.242, 0.03889, 0.242, 0.06522, 0.121, 0.06522, 0.121, 0.03889, 0.9714, 0.5469, 0.9749, 0.5703, 0.865, 0.5703, 0.8633, 0.5469, 0.242, 0.3228, 0.242, 0.3302, 0.121, 0.3302, 0.121, 0.3228, 0.9827, 0.8242, 0.9827, 0.8317, 0.8689, 0.8317, 0.8689, 0.8242, 0.9827, 0.922, 0.9827, 0.9414, 0.8689, 0.9414, 0.8689, 0.922, 0.242, 0.4192, 0.242, 0.4383, 0.1263, 0.4383, 0.121, 0.4192, 0.9681, 0.5182, 0.9681, 0.5209, 0.8617, 0.5209, 0.8617, 0.5182, 0.242, 0.003216, 0.242, 0.007675, 0.1287, 0.007675, 0.1312, 0.003216, 0.9681, 0.5209, 0.9681, 0.5235, 0.8617, 0.5235, 0.8617, 0.5209, 0.242, 0.007675, 0.242, 0.01213, 0.1261, 0.01213, 0.1287, 0.007675, 0.9707, 0.5063, 0.863, 0.5063, 0.8632, 0.5072, 0.9712, 0.5072, 0.7552, 0.9978, 0.8671, 0.9963, 0.8671, 0.9975, 0.7552, 0.9988, 0.9717, 0.5107, 0.8635, 0.5107, 0.8632, 0.5072, 0.9712, 0.5072, 0.7552, 0.9854, 0.8671, 0.9854, 0.8671, 0.9908, 0.7552, 0.9916, 0.9796, 0.4998, 0.8674, 0.4998, 0.8674, 0.4998, 0.9796, 0.4998, 0.9681, 0.5235, 0.9682, 0.5288, 0.8617, 0.5288, 0.8617, 0.5235, 0.9682, 0.5288, 0.9714, 0.5469, 0.8633, 0.5469, 0.8617, 0.5288, 0.9783, 0.5934, 0.9827, 0.6223, 0.8689, 0.6223, 0.8668, 0.5934, 0.9827, 0.9414, 0.9827, 0.9609, 0.8689, 0.9609, 0.8689, 0.9414, 0.9827, 0.8317, 0.9827, 0.922, 0.8689, 0.922, 0.8689, 0.8317, 0.9587, 0.5145, 0.857, 0.5145, 0.8674, 0.4998, 0.9796, 0.4998, 0.9681, 0.5182, 0.8617, 0.5182, 0.8635, 0.5107, 0.9717, 0.5107, 0.9712, 0.5072, 0.8632, 0.5072, 0.8635, 0.5107, 0.9717, 0.5107, 0.9717, 0.5107, 0.8635, 0.5107, 0.857, 0.5145, 0.9587, 0.5145, 0.9712, 0.5072, 0.8632, 0.5072, 0.863, 0.5063, 0.9707, 0.5063, 0.01519, 0.0003261, 0.1286, 0.0003261, 0.1312, 0.003216, 0.02042, 0.003216, 0.242, 0.01213, 0.242, 0.02105, 0.121, 0.02105, 0.1261, 0.01213, 0.242, 0.02105, 0.242, 0.03889, 0.121, 0.03889, 0.121, 0.02105, 0.242, 0.09136, 0.242, 0.1239, 0.121, 0.1239, 0.121, 0.09136, 0.242, 0.4383, 0.242, 0.4575, 0.1315, 0.4575, 0.1263, 0.4383, 0.242, 0.3302, 0.242, 0.4192, 0.121, 0.4192, 0.121, 0.3302, 0.242, 0.4991, 0.1289, 0.4981, 0.1289, 0.4867, 0.242, 0.4867, 0.7552, 0.9609, 0.8689, 0.9609, 0.8671, 0.9854, 0.7552, 0.9854, 0.7552, 0.9988, 0.8671, 0.9975, 0.8671, 0.9987, 0.7552, 0.9998, 0.7552, 0.9916, 0.8671, 0.9908, 0.8671, 0.9963, 0.7552, 0.9978, 0.7552, 0.9998, 0.8671, 0.9987, 0.8671, 0.9967, 0.7552, 0.9978, 0.242, 0.4867, 0.1289, 0.4867, 0.1315, 0.4575, 0.242, 0.4575, 0.242, 0.1239, 0.242, 0.2233, 0.121, 0.2233, 0.121, 0.1239, 0.9827, 0.6223, 0.9827, 0.7232, 0.8689, 0.7232, 0.8689, 0.6223, 0.5851, 0.6223, 0.5851, 0.7232, 0.4149, 0.7232, 0.4149, 0.6223, 0.7421, 0.6223, 0.7421, 0.7232, 0.5851, 0.7232, 0.5851, 0.6223, 0.586, 0.1239, 0.586, 0.2233, 0.414, 0.2233, 0.414, 0.1239, 0.758, 0.1239, 0.758, 0.2233, 0.586, 0.2233, 0.586, 0.1239, 0.4938, 0.9944, 0.5419, 0.9944, 0.5433, 0.9953, 0.4929, 0.9951, 0.0, 0.6223, 0.0, 0.7233, 0.005441, 0.7246, 0.005441, 0.6243, 0.4149, 0.6223, 0.4149, 0.7232, 0.2448, 0.7232, 0.2448, 0.6223, 0.8689, 0.6223, 0.8689, 0.7232, 0.7552, 0.7232, 0.7552, 0.6223, 0.2553, 0.1239, 0.2553, 0.2233, 0.242, 0.2233, 0.242, 0.1239, 0.7777, 0.1239, 0.7777, 0.2233, 0.758, 0.2233, 0.758, 0.1239, 0.0, 0.6223, 0.0, 0.7233, 0.0, 0.7232, 0.0, 0.6223, 0.01088, 0.6263, 0.01088, 0.726, 0.0, 0.7233, 0.0, 0.6223, 0.01734, 0.6223, 0.01734, 0.7232, 0.0, 0.7233, 0.0, 0.6223, 0.005441, 0.6243, 0.003755, 0.7288, 0.0, 0.7275, 0.0, 0.6223, 0.4929, 0.9951, 0.5413, 0.9951, 0.5419, 0.9944, 0.4938, 0.9944, 0.4677, 0.9951, 0.4954, 0.9951, 0.4937, 0.9919, 0.4724, 0.9919, 0.1218, 0.6223, 0.1218, 0.7232, 0.01734, 0.7232, 0.01734, 0.6223, 0.121, 0.1239, 0.121, 0.2233, 0.0, 0.2233, -5.96e-08, 0.1239, 0.0, 0.6223, 0.0, 0.7232, 0.005385, 0.7224, 0.005385, 0.6231, 0.2448, 0.6223, 0.2448, 0.7232, 0.2262, 0.7232, 0.2262, 0.6223, 0.8889, 0.1239, 0.8889, 0.2233, 0.7777, 0.2233, 0.7777, 0.1239, 0.414, 0.1239, 0.414, 0.2233, 0.2553, 0.2233, 0.2553, 0.1239, 0.7552, 0.6223, 0.7552, 0.7232, 0.7421, 0.7232, 0.7421, 0.6223, 0.5397, 0.9934, 0.478, 0.9934, 0.4797, 0.9952, 0.5445, 0.9956, 1.0, 0.8244, 1.0, 0.7233, 0.9946, 0.7246, 0.9946, 0.825, 1.0, 0.8244, 1.0, 0.7233, 1.0, 0.7232, 1.0, 0.8242, 0.9891, 0.8257, 0.9891, 0.726, 1.0, 0.7233, 1.0, 0.8244, 0.9827, 0.8242, 0.9827, 0.7232, 1.0, 0.7233, 1.0, 0.8244, 0.9979, 0.8334, 0.9962, 0.7288, 1.0, 0.7275, 1.0, 0.8327, 0.4768, 0.9951, 0.5046, 0.9951, 0.5063, 0.9919, 0.4851, 0.9919, 0.5393, 0.9948, 0.4771, 0.9948, 0.478, 0.9934, 0.5397, 0.9934, 1.0, 0.8242, 1.0, 0.7232, 0.9946, 0.7224, 0.9946, 0.8218, 1.0, 0.1239, 1.0, 0.2233, 0.8889, 0.2233, 0.8889, 0.1239, 0.2262, 0.6223, 0.2262, 0.7232, 0.1218, 0.7232, 0.1218, 0.6223, 0.2269, 0.5703, 0.2266, 0.5934, 0.1241, 0.5934, 0.126, 0.5703, 1.0, 0.06522, 1.0, 0.09136, 0.8889, 0.09136, 0.8889, 0.06522, 0.2262, 0.7232, 0.2262, 0.8242, 0.1218, 0.8242, 0.1218, 0.7232, 1.0, 0.2233, 1.0, 0.3228, 0.8889, 0.3228, 0.8889, 0.2233, 0.2272, 0.5469, 0.2269, 0.5703, 0.126, 0.5703, 0.1279, 0.5469, 1.0, 0.03889, 1.0, 0.06522, 0.8889, 0.06522, 0.8889, 0.03889, 0.9842, 0.4867, 0.8803, 0.4867, 0.8775, 0.4575, 0.979, 0.4575, 0.02102, 0.9976, 0.1238, 0.9986, 0.1238, 0.9967, 0.02107, 0.9957, 0.02104, 0.9901, 0.1238, 0.9908, 0.1238, 0.9962, 0.02107, 0.9948, 0.02104, 0.9962, 0.1238, 0.9974, 0.1238, 0.9986, 0.02102, 0.9976, 0.01734, 0.9609, 0.1218, 0.9609, 0.1238, 0.9854, 0.02102, 0.9854, 0.9841, 0.497, 0.8803, 0.498, 0.8803, 0.4867, 0.9842, 0.4867, 1.0, 0.3302, 1.0, 0.4192, 0.8889, 0.4192, 0.8889, 0.3302, 0.9895, 0.4383, 0.979, 0.4575, 0.8775, 0.4575, 0.8832, 0.4383, 1.0, 0.09136, 1.0, 0.1239, 0.8889, 0.1239, 0.8889, 0.09136, 1.0, 0.02105, 1.0, 0.03889, 0.8889, 0.03889, 0.8889, 0.02105, 0.9898, 0.01213, 1.0, 0.02105, 0.8889, 0.02105, 0.8833, 0.01213, 0.02102, 0.9854, 0.1238, 0.9854, 0.1238, 0.9908, 0.02104, 0.9901, 0.02107, 0.9948, 0.1238, 0.9962, 0.1238, 0.9974, 0.02104, 0.9962, 0.9847, 0.007675, 0.9898, 0.01213, 0.8833, 0.01213, 0.8806, 0.007675, 0.9796, 0.003216, 0.9847, 0.007675, 0.8806, 0.007675, 0.8778, 0.003216, 1.0, 0.4192, 0.9895, 0.4383, 0.8832, 0.4383, 0.8889, 0.4192, 1.0, 0.3228, 1.0, 0.3302, 0.8889, 0.3302, 0.8889, 0.3228, 0.2262, 0.8242, 0.2262, 0.8317, 0.1218, 0.8317, 0.1218, 0.8242, 0.2262, 0.922, 0.2262, 0.9414, 0.1218, 0.9414, 0.1218, 0.922, 0.2274, 0.5182, 0.2274, 0.5209, 0.1296, 0.5209, 0.1296, 0.5182, 0.2274, 0.5209, 0.2274, 0.5235, 0.1296, 0.5235, 0.1296, 0.5209, 0.2272, 0.5063, 0.1282, 0.5063, 0.128, 0.5072, 0.2272, 0.5072, 0.2271, 0.5107, 0.1277, 0.5107, 0.128, 0.5072, 0.2272, 0.5072, 0.2265, 0.4998, 0.1234, 0.4998, 0.1234, 0.4998, 0.2265, 0.4998, 0.2274, 0.5235, 0.2274, 0.5288, 0.1296, 0.5288, 0.1296, 0.5235, 0.2274, 0.5288, 0.2272, 0.5469, 0.1279, 0.5469, 0.1296, 0.5288, 0.2266, 0.5934, 0.2262, 0.6223, 0.1218, 0.6223, 0.1241, 0.5934, 0.2262, 0.9414, 0.2262, 0.9609, 0.1218, 0.9609, 0.1218, 0.9414, 0.2262, 0.8317, 0.2262, 0.922, 0.1218, 0.922, 0.1218, 0.8317, 0.2282, 0.5145, 0.1347, 0.5145, 0.1234, 0.4998, 0.2265, 0.4998, 0.2274, 0.5182, 0.1296, 0.5182, 0.1277, 0.5107, 0.2271, 0.5107, 0.2272, 0.5072, 0.128, 0.5072, 0.1277, 0.5107, 0.2271, 0.5107, 0.2271, 0.5107, 0.1277, 0.5107, 0.1347, 0.5145, 0.2282, 0.5145, 0.2272, 0.5072, 0.128, 0.5072, 0.1282, 0.5063, 0.2272, 0.5063, 0.7765, 0.0003261, 0.8807, 0.0003261, 0.8778, 0.003216, 0.7761, 0.003216])
me_cube_002.use_remesh_preserve_volume = False
me_cube_002.use_remesh_preserve_attributes = False
me_cube_002.use_mirror_vertex_groups = False
me_cube_002.update()

# ---- objects
ob_cube = bpy.data.objects.new('Cube', me_cube_002)

# ---- transforms, parenting, visibility, modifiers, constraints
ob_cube.location = (0.0, 0.0, 0.0)
ob_cube.lineart.crease_threshold = 0.0

# ---- collection membership
col_collection_1.objects.link(ob_cube)

# ---- scene / render settings (as saved in the file)
scene.frame_start = 1; scene.frame_end = 2; scene.frame_set(1)
scene.render.engine = 'BLENDER_EEVEE_NEXT'
scene.render.resolution_percentage = 50
scene.render.dither_intensity = 0.0
scene.cycles.use_denoising = False
scene.cycles.samples = 10
scene.cycles.sampling_pattern = 'TABULATED_SOBOL'
scene.cycles.light_sampling_threshold = 0.0
scene.cycles.use_adaptive_sampling = False
scene.cycles.use_light_tree = False
scene.cycles.blur_glossy = 0.0
scene.cycles.pixel_filter_type = 'GAUSSIAN'
scene.cycles.sample_clamp_indirect = 0.0
scene.view_settings.view_transform = 'Standard'
bpy.context.view_layer.update()

# ---- added for rendering (the .blend has no active camera and no usable light): camera, sun
cam_auto = bpy.data.cameras.new('AutoCamera')
cam_auto.lens = 50.0
cam_auto.sensor_width = 36.0
cam_auto.clip_end = 1000.0
ob_auto_camera = bpy.data.objects.new('AutoCamera', cam_auto)
scene.collection.objects.link(ob_auto_camera)
ob_auto_camera.location = (0.644542, -0.77345, 0.606443)
ob_auto_camera.rotation_euler = (1.09748, -7.21219e-08, 0.694738)
scene.camera = ob_auto_camera
light_auto_sun = bpy.data.lights.new('AutoSun', 'SUN')
light_auto_sun.energy = 3.0
light_auto_sun.angle = 0.0523599
ob_auto_sun = bpy.data.objects.new('AutoSun', light_auto_sun)
scene.collection.objects.link(ob_auto_sun)
ob_auto_sun.rotation_euler = (0.872665, 0.174533, 0.523599)
bpy.context.view_layer.update()
